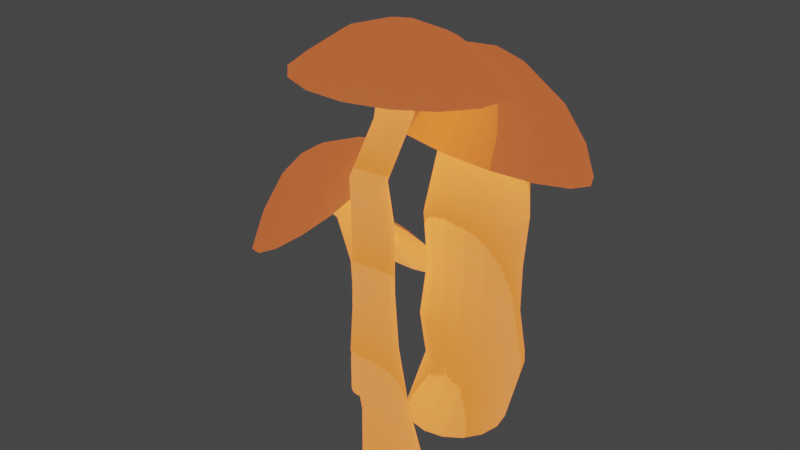 # Source: MushroomCluster.blend  (saved by Blender 3.4.6; exported with 4.5.12 LTS)
import bpy
from mathutils import Matrix  # noqa: F401  (used for matrix-valued properties, if any)

bpy.ops.wm.read_factory_settings(use_empty=True)
scene = bpy.context.scene
scene.name = 'Scene'

# ---- collections
col_collection = bpy.data.collections.new('Collection'); scene.collection.children.link(col_collection)

# ---- images (referenced by path relative to the original .blend; pixels are not part of the script)
import os
ASSET_DIR = os.environ.get("B2B_ASSET_DIR", "")  # directory of the original .blend (textures are referenced by path, not embedded)
HERE = os.path.dirname(os.path.abspath(__file__))  # packed textures are extracted next to this script under _unpacked/

def load_image(name, relpath, width, height, colorspace="sRGB"):
    """Load a texture the original file referenced (path relative to the .blend, or extracted next to this script)."""
    p = next((c for c in (os.path.join(HERE, relpath), os.path.join(ASSET_DIR, relpath)) if relpath and os.path.exists(c)), "")
    if p:
        img = bpy.data.images.load(p, check_existing=True)
        img.name = name
    else:  # same state as the original file: an image datablock whose file is absent (Cycles renders it pink)
        img = bpy.data.images.new(name, width, height)
        img.source = "FILE"
        img.filepath = "//" + (relpath or name)
    img.colorspace_settings.name = colorspace
    return img
img_mushroomclusterstem = load_image('MushroomClusterStem', 'MushroomClusterStem.png', 1024, 1024, 'sRGB')
img_mushroomclustercaps = load_image('MushroomClusterCaps', 'MushroomClusterCaps.png', 1024, 1024, 'sRGB')

# ---- materials (node trees are filled in below, after node groups)
mat_material = bpy.data.materials.new('Material')
mat_material_002 = bpy.data.materials.new('Material.002')

# ---- material node trees
mat_material.use_nodes = True; mat_material.node_tree.nodes.clear()
_N = mat_material.node_tree.nodes; _L = mat_material.node_tree.links
n0 = _N.new('ShaderNodeOutputMaterial'); n0.name = 'Material Output'; n0.location = (458, 313)
n1 = _N.new('ShaderNodeBsdfPrincipled'); n1.name = 'Principled BSDF'; n1.location = (10, 300)
n1.distribution = 'GGX'
n1.subsurface_method = 'RANDOM_WALK_SKIN'
n1.inputs[3].default_value = 1.45
n1.inputs[8].default_value = 1.0
n1.inputs[27].default_value = (1.0, 0.2311, 0.03583, 1.0)
n1.inputs[28].default_value = 1.0
n2 = _N.new('ShaderNodeTexWave'); n2.name = 'Wave Texture'; n2.location = (-307, 258)
n2.wave_type = 'RINGS'
n2.wave_profile = 'SAW'
n2.inputs[1].default_value = -1.7
n2.inputs[2].default_value = -1.0
n2.inputs[3].default_value = 14.7
n2.inputs[4].default_value = 18.9
n2.inputs[5].default_value = 1.0
n2.inputs[6].default_value = 12.2
n3 = _N.new('ShaderNodeTexImage'); n3.name = 'Image Texture'; n3.location = (-643, 222)
n3.image = img_mushroomclusterstem
n4 = _N.new('ShaderNodeMix'); n4.name = 'Mix'; n4.location = (-160, 180)
n4.data_type = 'RGBA'
n4.inputs[7].default_value = (1.0, 0.8821, 0.5788, 1.0)
_L.new(n1.outputs[0], n0.inputs[0])
_L.new(n2.outputs[0], n4.inputs[6])
_L.new(n2.outputs[1], n4.inputs[0])
_L.new(n2.outputs[1], n1.inputs[10])
_L.new(n4.outputs[2], n1.inputs[0])
n0.is_active_output = True
mat_material_002.use_nodes = True; mat_material_002.node_tree.nodes.clear()
_N = mat_material_002.node_tree.nodes; _L = mat_material_002.node_tree.links
n0 = _N.new('ShaderNodeOutputMaterial'); n0.name = 'Material Output'; n0.location = (300, 300)
n1 = _N.new('ShaderNodeTexMagic'); n1.name = 'Magic Texture'; n1.location = (-243, 176)
n1.turbulence_depth = 6
n1.inputs[1].default_value = 1.4
n1.inputs[2].default_value = 2.6
n2 = _N.new('ShaderNodeBsdfPrincipled'); n2.name = 'Principled BSDF'; n2.location = (10, 300)
n2.distribution = 'GGX'
n2.subsurface_method = 'RANDOM_WALK_SKIN'
n2.inputs[1].default_value = 0.2689
n2.inputs[2].default_value = 0.5438
n2.inputs[3].default_value = 0.0
n2.inputs[8].default_value = 1.0
n2.inputs[11].default_value = 2.015
n2.inputs[13].default_value = 0.4577
n2.inputs[27].default_value = (0.7789, 0.1201, 0.0, 1.0)
n2.inputs[28].default_value = 0.6
n3 = _N.new('ShaderNodeHueSaturation'); n3.name = 'Hue Saturation Value'; n3.location = (-234, -10)
n3.inputs[0].default_value = 1.0
n3.inputs[3].default_value = 0.2296
n3.inputs[4].default_value = (0.4227, 0.03535, 0.0, 1.0)
n4 = _N.new('ShaderNodeTexImage'); n4.name = 'Image Texture'; n4.location = (-635, 163)
n4.image = img_mushroomclustercaps
n5 = _N.new('ShaderNodeMix'); n5.name = 'Mix'; n5.location = (-160, 180)
n5.data_type = 'RGBA'
n5.inputs[6].default_value = (0.4, 0.01145, 0.07929, 1.0)
_L.new(n2.outputs[0], n0.inputs[0])
_L.new(n1.outputs[1], n2.inputs[9])
_L.new(n3.outputs[0], n5.inputs[7])
_L.new(n1.outputs[0], n5.inputs[0])
_L.new(n1.outputs[0], n2.inputs[10])
_L.new(n5.outputs[2], n2.inputs[0])
n0.is_active_output = True

# ---- world
world_world = bpy.data.worlds.new('World'); scene.world = world_world
world_world.use_nodes = True; world_world.node_tree.nodes.clear()
_N = world_world.node_tree.nodes; _L = world_world.node_tree.links
n0 = _N.new('ShaderNodeOutputWorld'); n0.name = 'World Output'; n0.location = (300, 300)
n1 = _N.new('ShaderNodeBackground'); n1.name = 'Background'; n1.location = (10, 300)
n1.inputs[0].default_value = (0.05088, 0.05088, 0.05088, 1.0)
_L.new(n1.outputs[0], n0.inputs[0])
n0.is_active_output = True
world_world.color = (0.05088, 0.05088, 0.05088)
world_world.use_sun_shadow = False
world_world.sun_shadow_jitter_overblur = 0.0

# ---- meshes
me_cylinder_003 = bpy.data.meshes.new('Cylinder.003')
me_cylinder_003.from_pydata([(2.545, -1.831, -1.616), (2.319, -2.472, 1.616), (3.071, -1.936, -1.616), (2.702, -2.548, 1.616), (3.516, -2.234, -1.616), (3.026, -2.765, 1.616), (3.814, -2.68, -1.616), (3.243, -3.089, 1.616), (3.919, -3.205, -1.616), (3.319, -3.472, 1.616), (3.814, -3.731, -1.616), (3.243, -3.855, 1.616), (3.516, -4.177, -1.616), (3.026, -4.179, 1.616), (3.071, -4.474, -1.616), (2.702, -4.396, 1.616), (2.545, -4.579, -1.616), (2.319, -4.472, 1.616), (2.019, -4.474, -1.616), (1.937, -4.396, 1.616), (1.573, -4.177, -1.616), (1.612, -4.179, 1.616), (1.276, -3.731, -1.616), (1.395, -3.855, 1.616), (1.171, -3.205, -1.616), (1.319, -3.472, 1.616), (1.276, -2.68, -1.616), (1.395, -3.089, 1.616), (1.573, -2.234, -1.616), (1.612, -2.765, 1.616), (2.019, -1.936, -1.616), (1.937, -2.548, 1.616), (-1.472, 0.5933, -0.8394), (-1.472, 0.5933, 0.8394), (-1.151, 0.5294, -0.8394), (-1.151, 0.5294, 0.8394), (-0.8786, 0.3475, -0.8394), (-0.8786, 0.3475, 0.8394), (-0.6966, 0.07515, -0.8394), (-0.6966, 0.07515, 0.8394), (-0.6327, -0.2461, -0.8394), (-0.6327, -0.2461, 0.8394), (-0.6966, -0.5673, -0.8394), (-0.6966, -0.5673, 0.8394), (-0.8786, -0.8397, -0.8394), (-0.8786, -0.8397, 0.8394), (-1.151, -1.022, -0.8394), (-1.151, -1.022, 0.8394), (-1.472, -1.086, -0.8394), (-1.472, -1.086, 0.8394), (-1.793, -1.022, -0.8394), (-1.793, -1.022, 0.8394), (-2.066, -0.8397, -0.8394), (-2.066, -0.8397, 0.8394), (-2.248, -0.5673, -0.8394), (-2.248, -0.5673, 0.8394), (-2.312, -0.2461, -0.8394), (-2.312, -0.2461, 0.8394), (-2.248, 0.07515, -0.8394), (-2.248, 0.07515, 0.8394), (-2.066, 0.3475, -0.8394), (-2.066, 0.3475, 0.8394), (-1.793, 0.5294, -0.8394), (-1.793, 0.5294, 0.8394), (2.094, 4.33, -1.548), (2.896, 4.586, 1.679), (3.01, 4.148, -1.548), (3.773, 4.412, 1.679), (3.787, 3.629, -1.548), (4.517, 3.915, 1.679), (4.305, 2.853, -1.548), (5.014, 3.171, 1.679), (4.487, 1.937, -1.548), (5.188, 2.294, 1.679), (4.305, 1.021, -1.548), (5.014, 1.417, 1.679), (3.787, 0.245, -1.548), (4.517, 0.6731, 1.679), (3.01, -0.2738, -1.548), (3.773, 0.1762, 1.679), (2.094, -0.4559, -1.548), (2.896, 0.001663, 1.679), (1.179, -0.2738, -1.548), (2.019, 0.1762, 1.679), (0.4023, 0.245, -1.548), (1.275, 0.6731, 1.679), (-0.1165, 1.021, -1.548), (0.778, 1.417, 1.679), (-0.2986, 1.937, -1.548), (0.6035, 2.294, 1.679), (-0.1165, 2.853, -1.548), (0.778, 3.171, 1.679), (0.4023, 3.629, -1.548), (1.275, 3.915, 1.679), (1.179, 4.148, -1.548), (2.019, 4.412, 1.679), (-2.745, 1.674, -0.5083), (-2.745, 1.674, 0.5083), (-2.551, 1.636, -0.5083), (-2.551, 1.636, 0.5083), (-2.386, 1.525, -0.5083), (-2.386, 1.525, 0.5083), (-2.275, 1.36, -0.5083), (-2.275, 1.36, 0.5083), (-2.237, 1.166, -0.5083), (-2.237, 1.166, 0.5083), (-2.275, 0.9714, -0.5083), (-2.275, 0.9714, 0.5083), (-2.386, 0.8065, -0.5083), (-2.386, 0.8065, 0.5083), (-2.551, 0.6963, -0.5083), (-2.551, 0.6963, 0.5083), (-2.745, 0.6576, -0.5083), (-2.745, 0.6576, 0.5083), (-2.94, 0.6963, -0.5083), (-2.94, 0.6963, 0.5083), (-3.105, 0.8065, -0.5083), (-3.105, 0.8065, 0.5083), (-3.215, 0.9714, -0.5083), (-3.215, 0.9714, 0.5083), (-3.253, 1.166, -0.5083), (-3.253, 1.166, 0.5083), (-3.215, 1.36, -0.5083), (-3.215, 1.36, 0.5083), (-3.105, 1.525, -0.5083), (-3.105, 1.525, 0.5083), (-2.94, 1.636, -0.5083), (-2.94, 1.636, 0.5083), (-2.717, 2.211, 2.57), (-2.549, 2.163, 2.573), (-2.412, 2.061, 2.606), (-2.325, 1.921, 2.663), (-2.302, 1.765, 2.737), (-2.347, 1.616, 2.815), (-2.452, 1.497, 2.886), (-2.602, 1.426, 2.94), (-2.774, 1.414, 2.967), (-2.941, 1.463, 2.964), (-3.078, 1.564, 2.932), (-3.165, 1.704, 2.874), (-3.188, 1.86, 2.801), (-3.143, 2.009, 2.722), (-3.038, 2.128, 2.651), (-2.888, 2.199, 2.597), (-3.301, 3.182, 4.393), (-3.16, 3.159, 4.421), (-3.043, 3.094, 4.48), (-2.969, 2.998, 4.559), (-2.947, 2.884, 4.647), (-2.982, 2.77, 4.731), (-3.069, 2.673, 4.797), (-3.194, 2.609, 4.837), (-3.337, 2.586, 4.842), (-3.478, 2.609, 4.814), (-3.595, 2.674, 4.756), (-3.67, 2.77, 4.677), (-3.692, 2.884, 4.588), (-3.656, 2.998, 4.505), (-3.57, 3.095, 4.438), (-3.445, 3.159, 4.399), (-1.31, 0.5933, 3.047), (-0.9891, 0.5294, 3.047), (-0.7167, 0.3475, 3.047), (-0.5348, 0.07515, 3.047), (-0.4709, -0.2461, 3.047), (-0.5348, -0.5673, 3.047), (-0.7167, -0.8397, 3.047), (-0.9891, -1.022, 3.047), (-1.31, -1.086, 3.047), (-1.632, -1.022, 3.047), (-1.904, -0.8397, 3.047), (-2.086, -0.5673, 3.047), (-2.15, -0.2461, 3.047), (-2.086, 0.07515, 3.047), (-1.904, 0.3475, 3.047), (-1.632, 0.5294, 3.047), (-1.391, 0.7061, 5.045), (-1.07, 0.6422, 5.045), (-0.7977, 0.4602, 5.045), (-0.6157, 0.1879, 5.045), (-0.5518, -0.1333, 5.045), (-0.6157, -0.4546, 5.045), (-0.7977, -0.7269, 5.045), (-1.07, -0.9089, 5.045), (-1.391, -0.9728, 5.045), (-1.712, -0.9089, 5.045), (-1.985, -0.7269, 5.045), (-2.167, -0.4546, 5.045), (-2.231, -0.1333, 5.045), (-2.167, 0.1879, 5.045), (-1.985, 0.4602, 5.045), (-1.712, 0.6422, 5.045), (-1.391, 0.7535, 6.113), (-1.052, 0.686, 6.113), (-0.7641, 0.4937, 6.113), (-0.5719, 0.206, 6.113), (-0.5044, -0.1333, 6.113), (-0.5719, -0.4727, 6.113), (-0.7641, -0.7604, 6.113), (-1.052, -0.9527, 6.113), (-1.391, -1.02, 6.113), (-1.731, -0.9527, 6.113), (-2.018, -0.7604, 6.113), (-2.211, -0.4727, 6.113), (-2.278, -0.1333, 6.113), (-2.211, 0.206, 6.113), (-2.018, 0.4937, 6.113), (-1.731, 0.686, 6.113), (-2.095, 0.1898, 8.958), (-1.859, 0.04646, 9.055), (-1.675, -0.1779, 9.091), (-1.57, -0.4491, 9.059), (-1.56, -0.7258, 8.965), (-1.648, -0.966, 8.822), (-1.818, -1.133, 8.653), (-2.047, -1.201, 8.484), (-2.298, -1.161, 8.339), (-2.533, -1.018, 8.242), (-2.718, -0.7933, 8.206), (-2.823, -0.5221, 8.238), (-2.832, -0.2453, 8.333), (-2.745, -0.005168, 8.475), (-2.574, 0.1619, 8.644), (-2.346, 0.2303, 8.814), (2.792, 4.148, 4.171), (3.66, 3.975, 4.171), (4.397, 3.483, 4.171), (4.889, 2.746, 4.171), (5.061, 1.878, 4.171), (4.889, 1.009, 4.171), (4.397, 0.2728, 4.171), (3.66, -0.2192, 4.171), (2.792, -0.392, 4.171), (1.923, -0.2192, 4.171), (1.187, 0.2728, 4.171), (0.6947, 1.009, 4.171), (0.5219, 1.878, 4.171), (0.6947, 2.746, 4.171), (1.187, 3.483, 4.171), (1.923, 3.975, 4.171), (2.975, 4.002, 6.81), (3.788, 3.84, 6.81), (4.477, 3.38, 6.81), (4.938, 2.691, 6.81), (5.099, 1.878, 6.81), (4.938, 1.065, 6.81), (4.477, 0.3755, 6.81), (3.788, -0.08497, 6.81), (2.975, -0.2467, 6.81), (2.162, -0.08497, 6.81), (1.473, 0.3755, 6.81), (1.012, 1.065, 6.81), (0.8504, 1.878, 6.81), (1.012, 2.691, 6.81), (1.473, 3.38, 6.81), (2.162, 3.84, 6.81), (2.975, 4.181, 9.257), (3.856, 4.006, 9.257), (4.603, 3.506, 9.257), (5.103, 2.759, 9.257), (5.278, 1.878, 9.257), (5.103, 0.9963, 9.257), (4.603, 0.2491, 9.257), (3.856, -0.2502, 9.257), (2.975, -0.4256, 9.257), (2.093, -0.2502, 9.257), (1.346, 0.2491, 9.257), (0.8468, 0.9963, 9.257), (0.6715, 1.878, 9.257), (0.8468, 2.759, 9.257), (1.346, 3.506, 9.257), (2.093, 4.006, 9.257), (3.238, 4.224, 11.16), (3.968, 3.949, 11.13), (4.547, 3.431, 11.21), (4.886, 2.749, 11.38), (4.935, 2.006, 11.61), (4.685, 1.316, 11.88), (4.174, 0.7838, 12.13), (3.481, 0.4903, 12.34), (2.711, 0.4803, 12.47), (1.981, 0.7553, 12.49), (1.402, 1.273, 12.42), (1.063, 1.956, 12.25), (1.015, 2.698, 12.01), (1.265, 3.388, 11.75), (1.775, 3.921, 11.49), (2.468, 4.214, 11.28), (2.161, -2.947, 4.796), (2.544, -3.023, 4.796), (2.868, -3.24, 4.796), (3.085, -3.564, 4.796), (3.161, -3.947, 4.796), (3.085, -4.33, 4.796), (2.868, -4.654, 4.796), (2.544, -4.871, 4.796), (2.161, -4.947, 4.796), (1.779, -4.871, 4.796), (1.454, -4.654, 4.796), (1.237, -4.33, 4.796), (1.161, -3.947, 4.796), (1.237, -3.564, 4.796), (1.454, -3.24, 4.796), (1.779, -3.023, 4.796), (2.161, -3.098, 7.374), (2.486, -3.163, 7.374), (2.762, -3.347, 7.374), (2.946, -3.622, 7.374), (3.01, -3.947, 7.374), (2.946, -4.272, 7.374), (2.762, -4.547, 7.374), (2.486, -4.731, 7.374), (2.161, -4.796, 7.374), (1.837, -4.731, 7.374), (1.561, -4.547, 7.374), (1.377, -4.272, 7.374), (1.313, -3.947, 7.374), (1.377, -3.622, 7.374), (1.561, -3.347, 7.374), (1.837, -3.163, 7.374), (2.161, -3.098, 10.37), (2.486, -3.163, 10.37), (2.762, -3.347, 10.37), (2.946, -3.622, 10.37), (3.01, -3.947, 10.37), (2.946, -4.272, 10.37), (2.762, -4.547, 10.37), (2.486, -4.731, 10.37), (2.161, -4.796, 10.37), (1.837, -4.731, 10.37), (1.561, -4.547, 10.37), (1.377, -4.272, 10.37), (1.313, -3.947, 10.37), (1.377, -3.622, 10.37), (1.561, -3.347, 10.37), (1.837, -3.163, 10.37), (2.499, -3.692, 12.89), (2.751, -3.786, 12.79), (2.941, -3.973, 12.69), (3.041, -4.224, 12.6), (3.035, -4.502, 12.53), (2.925, -4.763, 12.5), (2.726, -4.969, 12.5), (2.47, -5.088, 12.55), (2.196, -5.102, 12.63), (1.944, -5.008, 12.73), (1.754, -4.821, 12.83), (1.654, -4.57, 12.92), (1.66, -4.292, 12.99), (1.77, -4.03, 13.02), (1.969, -3.825, 13.02), (2.225, -3.706, 12.97), (3.611, 6.836, 10.74), (5.374, 6.172, 10.67), (6.772, 4.92, 10.86), (7.591, 3.273, 11.26), (7.708, 1.479, 11.83), (7.104, -0.187, 12.47), (5.871, -1.472, 13.09), (4.198, -2.181, 13.59), (2.338, -2.205, 13.9), (0.5754, -1.541, 13.96), (-0.8221, -0.29, 13.78), (-1.642, 1.358, 13.37), (-1.758, 3.151, 12.8), (-1.154, 4.817, 12.16), (0.0781, 6.103, 11.54), (1.752, 6.811, 11.04), (3.519, 6.657, 12.12), (5.026, 6.089, 12.07), (6.221, 5.02, 12.22), (6.922, 3.611, 12.57), (7.022, 2.077, 13.06), (6.505, 0.6528, 13.61), (5.451, -0.4462, 14.14), (4.021, -1.052, 14.56), (2.431, -1.073, 14.82), (0.9233, -0.505, 14.88), (-0.2716, 0.5647, 14.72), (-0.9723, 1.973, 14.37), (-1.072, 3.507, 13.89), (-0.5557, 4.932, 13.34), (0.4981, 6.03, 12.81), (1.929, 6.636, 12.38), (3.381, 5.679, 13.87), (4.507, 5.255, 13.83), (5.399, 4.456, 13.95), (5.923, 3.404, 14.21), (5.997, 2.258, 14.57), (5.612, 1.194, 14.98), (4.825, 0.3735, 15.37), (3.756, -0.07905, 15.69), (2.568, -0.09448, 15.89), (1.443, 0.3295, 15.93), (0.5501, 1.128, 15.81), (0.0268, 2.181, 15.55), (-0.04772, 3.326, 15.19), (0.3379, 4.39, 14.78), (1.125, 5.211, 14.38), (2.194, 5.663, 14.06), (3.15, 4.039, 15.59), (3.637, 3.856, 15.57), (4.022, 3.511, 15.62), (4.248, 3.056, 15.74), (4.281, 2.562, 15.89), (4.114, 2.102, 16.07), (3.774, 1.747, 16.24), (3.312, 1.552, 16.38), (2.799, 1.545, 16.46), (2.313, 1.728, 16.48), (1.927, 2.073, 16.43), (1.701, 2.528, 16.32), (1.669, 3.023, 16.16), (1.836, 3.483, 15.98), (2.176, 3.837, 15.81), (2.637, 4.033, 15.68), (3.355, -3.279, 15.5), (3.628, -3.36, 15.48), (3.849, -3.538, 15.44), (3.984, -3.786, 15.4), (4.012, -4.068, 15.36), (3.929, -4.339, 15.32), (3.747, -4.558, 15.29), (3.495, -4.692, 15.28), (3.211, -4.722, 15.28), (2.937, -4.641, 15.31), (2.716, -4.463, 15.34), (2.582, -4.214, 15.38), (2.554, -3.933, 15.43), (2.637, -3.662, 15.47), (2.818, -3.443, 15.49), (3.07, -3.308, 15.51), (3.565, -3.181, 18.12), (3.85, -3.202, 18.12), (4.106, -3.33, 18.13), (4.293, -3.545, 18.15), (4.383, -3.815, 18.18), (4.362, -4.099, 18.21), (4.234, -4.352, 18.24), (4.018, -4.538, 18.26), (3.747, -4.627, 18.28), (3.462, -4.606, 18.28), (3.206, -4.478, 18.27), (3.019, -4.262, 18.25), (2.929, -3.992, 18.22), (2.95, -3.709, 18.19), (3.078, -3.455, 18.16), (3.294, -3.27, 18.14), (2.923, -0.02217, 16.6), (4.538, -0.03213, 16.58), (6.027, -0.6556, 16.63), (7.163, -1.798, 16.74), (7.774, -3.285, 16.9), (7.767, -4.89, 17.08), (7.141, -6.369, 17.25), (5.994, -7.497, 17.39), (4.499, -8.102, 17.47), (2.884, -8.092, 17.49), (1.395, -7.469, 17.44), (0.2587, -6.327, 17.33), (-0.3522, -4.84, 17.18), (-0.3445, -3.235, 17.0), (0.2806, -1.755, 16.83), (1.428, -0.6273, 16.69), (3.065, -0.7524, 17.32), (4.388, -0.7605, 17.3), (5.608, -1.271, 17.34), (6.539, -2.207, 17.43), (7.04, -3.425, 17.56), (7.034, -4.74, 17.7), (6.521, -5.952, 17.84), (5.581, -6.876, 17.96), (4.357, -7.372, 18.03), (3.034, -7.364, 18.05), (1.814, -6.853, 18.01), (0.8826, -5.918, 17.91), (0.3822, -4.699, 17.79), (0.3885, -3.384, 17.64), (0.9006, -2.172, 17.5), (1.841, -1.248, 17.39), (3.313, -2.023, 18.39), (4.128, -2.028, 18.38), (4.88, -2.343, 18.4), (5.453, -2.92, 18.46), (5.761, -3.67, 18.54), (5.758, -4.48, 18.63), (5.442, -5.226, 18.71), (4.863, -5.796, 18.78), (4.109, -6.101, 18.83), (3.294, -6.096, 18.84), (2.542, -5.781, 18.81), (1.969, -5.205, 18.76), (1.661, -4.455, 18.68), (1.664, -3.645, 18.59), (1.98, -2.898, 18.5), (2.559, -2.329, 18.43), (3.565, -3.332, 19.01), (3.858, -3.346, 18.98), (4.123, -3.457, 18.99), (4.325, -3.66, 19.01), (4.433, -3.924, 19.04), (4.432, -4.209, 19.07), (4.321, -4.472, 19.1), (4.117, -4.673, 19.13), (3.851, -4.781, 19.14), (3.564, -4.779, 19.15), (3.299, -4.668, 19.14), (3.097, -4.465, 19.12), (2.989, -4.201, 19.09), (2.99, -3.915, 19.06), (3.101, -3.652, 19.03), (3.305, -3.452, 19.0), (-2.426, -0.432, 9.719), (-2.191, -0.5754, 9.816), (-2.006, -0.7997, 9.852), (-1.901, -1.071, 9.82), (-1.892, -1.348, 9.726), (-1.979, -1.588, 9.583), (-2.15, -1.755, 9.414), (-2.378, -1.823, 9.245), (-2.629, -1.783, 9.1), (-2.865, -1.639, 9.003), (-3.049, -1.415, 8.967), (-3.154, -1.144, 8.999), (-3.164, -0.8672, 9.093), (-3.077, -0.627, 9.236), (-2.906, -0.46, 9.405), (-2.678, -0.3915, 9.574), (-2.387, 2.071, 11.0), (-1.157, 1.323, 11.51), (-0.195, 0.152, 11.7), (0.3529, -1.264, 11.53), (0.4031, -2.708, 11.04), (-0.05207, -3.962, 10.29), (-0.9434, -4.833, 9.413), (-2.135, -5.191, 8.528), (-3.446, -4.979, 7.774), (-4.676, -4.231, 7.265), (-5.638, -3.06, 7.08), (-6.186, -1.645, 7.246), (-6.236, -0.2001, 7.739), (-5.781, 1.053, 8.482), (-4.89, 1.925, 9.364), (-3.698, 2.283, 10.25), (-3.07, 1.131, 11.27), (-2.168, 0.5827, 11.65), (-1.462, -0.2762, 11.78), (-1.06, -1.314, 11.66), (-1.023, -2.374, 11.3), (-1.357, -3.293, 10.75), (-2.011, -3.933, 10.11), (-2.885, -4.195, 9.459), (-3.846, -4.039, 8.906), (-4.748, -3.491, 8.533), (-5.454, -2.632, 8.397), (-5.856, -1.594, 8.519), (-5.893, -0.5344, 8.88), (-5.559, 0.385, 9.425), (-4.905, 1.024, 10.07), (-4.031, 1.287, 10.72), (-3.863, -0.3247, 11.26), (-3.469, -0.5644, 11.42), (-3.161, -0.9395, 11.48), (-2.985, -1.393, 11.43), (-2.969, -1.856, 11.27), (-3.115, -2.257, 11.03), (-3.4, -2.537, 10.75), (-3.782, -2.651, 10.46), (-4.202, -2.583, 10.22), (-4.596, -2.344, 10.06), (-4.905, -1.969, 10.0), (-5.08, -1.515, 10.05), (-5.096, -1.052, 10.21), (-4.95, -0.6507, 10.45), (-4.665, -0.3714, 10.73), (-4.283, -0.2569, 11.02), (-3.315, 3.733, 4.913), (-3.172, 3.719, 4.941), (-3.052, 3.674, 5.01), (-2.973, 3.603, 5.109), (-2.946, 3.517, 5.224), (-2.977, 3.43, 5.336), (-3.059, 3.354, 5.43), (-3.181, 3.301, 5.489), (-3.324, 3.28, 5.507), (-3.466, 3.293, 5.479), (-3.586, 3.339, 5.41), (-3.666, 3.41, 5.31), (-3.692, 3.495, 5.196), (-3.662, 3.583, 5.083), (-3.58, 3.659, 4.99), (-3.458, 3.711, 4.93), (-3.123, 5.06, 2.768), (-2.03, 4.959, 2.983), (-1.108, 4.61, 3.513), (-0.4992, 4.064, 4.276), (-0.2949, 3.405, 5.157), (-0.5268, 2.734, 6.022), (-1.159, 2.152, 6.738), (-2.097, 1.748, 7.197), (-3.195, 1.584, 7.329), (-4.289, 1.685, 7.114), (-5.21, 2.034, 6.584), (-5.819, 2.58, 5.821), (-6.024, 3.239, 4.94), (-5.792, 3.91, 4.075), (-5.159, 4.492, 3.359), (-4.222, 4.896, 2.9), (-3.231, 4.492, 4.337), (-2.677, 4.441, 4.446), (-2.21, 4.264, 4.714), (-1.901, 3.987, 5.102), (-1.797, 3.653, 5.548), (-1.915, 3.313, 5.987), (-2.236, 3.018, 6.35), (-2.711, 2.813, 6.583), (-3.268, 2.73, 6.65), (-3.822, 2.781, 6.54), (-4.29, 2.958, 6.272), (-4.599, 3.235, 5.885), (-4.702, 3.569, 5.438), (-4.585, 3.909, 5.0), (-4.264, 4.204, 4.637), (-3.789, 4.409, 4.404), (-3.263, 4.017, 5.257), (-3.054, 3.998, 5.298), (-2.879, 3.931, 5.399), (-2.762, 3.827, 5.545), (-2.724, 3.701, 5.713), (-2.768, 3.573, 5.878), (-2.888, 3.462, 6.014), (-3.067, 3.386, 6.102), (-3.276, 3.354, 6.127), (-3.485, 3.373, 6.086), (-3.66, 3.44, 5.985), (-3.777, 3.544, 5.839), (-3.815, 3.67, 5.671), (-3.771, 3.798, 5.507), (-3.651, 3.909, 5.37), (-3.472, 3.986, 5.283), (-4.14, -1.454, 11.04), (-3.269, 3.716, 5.789), (2.975, 2.868, 16.32), (3.711, -4.062, 19.2)], [], [(0, 1, 3, 2), (2, 3, 5, 4), (4, 5, 7, 6), (6, 7, 9, 8), (8, 9, 11, 10), (10, 11, 13, 12), (12, 13, 15, 14), (14, 15, 17, 16), (16, 17, 19, 18), (18, 19, 21, 20), (20, 21, 23, 22), (22, 23, 25, 24), (24, 25, 27, 26), (26, 27, 29, 28), (28, 29, 31, 30), (30, 31, 1, 0), (32, 33, 35, 34), (34, 35, 37, 36), (36, 37, 39, 38), (38, 39, 41, 40), (40, 41, 43, 42), (42, 43, 45, 44), (44, 45, 47, 46), (46, 47, 49, 48), (48, 49, 51, 50), (50, 51, 53, 52), (52, 53, 55, 54), (54, 55, 57, 56), (56, 57, 59, 58), (58, 59, 61, 60), (60, 61, 63, 62), (62, 63, 33, 32), (64, 65, 67, 66), (66, 67, 69, 68), (68, 69, 71, 70), (70, 71, 73, 72), (72, 73, 75, 74), (74, 75, 77, 76), (76, 77, 79, 78), (78, 79, 81, 80), (80, 81, 83, 82), (82, 83, 85, 84), (84, 85, 87, 86), (86, 87, 89, 88), (88, 89, 91, 90), (90, 91, 93, 92), (92, 93, 95, 94), (94, 95, 65, 64), (96, 97, 99, 98), (98, 99, 101, 100), (100, 101, 103, 102), (102, 103, 105, 104), (104, 105, 107, 106), (106, 107, 109, 108), (108, 109, 111, 110), (110, 111, 113, 112), (112, 113, 115, 114), (114, 115, 117, 116), (116, 117, 119, 118), (118, 119, 121, 120), (120, 121, 123, 122), (122, 123, 125, 124), (124, 125, 127, 126), (126, 127, 97, 96), (99, 97, 128, 129), (109, 107, 133, 134), (119, 117, 138, 139), (97, 127, 143, 128), (105, 103, 131, 132), (115, 113, 136, 137), (125, 123, 141, 142), (101, 99, 129, 130), (111, 109, 134, 135), (121, 119, 139, 140), (107, 105, 132, 133), (117, 115, 137, 138), (127, 125, 142, 143), (103, 101, 130, 131), (113, 111, 135, 136), (123, 121, 140, 141), (142, 141, 157, 158), (135, 134, 150, 151), (143, 142, 158, 159), (136, 135, 151, 152), (129, 128, 144, 145), (128, 143, 159, 144), (137, 136, 152, 153), (130, 129, 145, 146), (138, 137, 153, 154), (131, 130, 146, 147), (139, 138, 154, 155), (132, 131, 147, 148), (140, 139, 155, 156), (133, 132, 148, 149), (141, 140, 156, 157), (134, 133, 149, 150), (35, 33, 160, 161), (45, 43, 165, 166), (55, 53, 170, 171), (33, 63, 175, 160), (41, 39, 163, 164), (51, 49, 168, 169), (61, 59, 173, 174), (37, 35, 161, 162), (47, 45, 166, 167), (57, 55, 171, 172), (43, 41, 164, 165), (53, 51, 169, 170), (63, 61, 174, 175), (39, 37, 162, 163), (49, 47, 167, 168), (59, 57, 172, 173), (169, 168, 184, 185), (162, 161, 177, 178), (170, 169, 185, 186), (163, 162, 178, 179), (171, 170, 186, 187), (164, 163, 179, 180), (172, 171, 187, 188), (165, 164, 180, 181), (173, 172, 188, 189), (166, 165, 181, 182), (174, 173, 189, 190), (167, 166, 182, 183), (175, 174, 190, 191), (168, 167, 183, 184), (161, 160, 176, 177), (160, 175, 191, 176), (185, 184, 200, 201), (178, 177, 193, 194), (186, 185, 201, 202), (179, 178, 194, 195), (187, 186, 202, 203), (180, 179, 195, 196), (188, 187, 203, 204), (181, 180, 196, 197), (189, 188, 204, 205), (182, 181, 197, 198), (190, 189, 205, 206), (183, 182, 198, 199), (191, 190, 206, 207), (184, 183, 199, 200), (177, 176, 192, 193), (176, 191, 207, 192), (206, 205, 221, 222), (199, 198, 214, 215), (207, 206, 222, 223), (200, 199, 215, 216), (193, 192, 208, 209), (192, 207, 223, 208), (201, 200, 216, 217), (194, 193, 209, 210), (202, 201, 217, 218), (195, 194, 210, 211), (203, 202, 218, 219), (196, 195, 211, 212), (204, 203, 219, 220), (197, 196, 212, 213), (205, 204, 220, 221), (198, 197, 213, 214), (71, 69, 226, 227), (81, 79, 231, 232), (91, 89, 236, 237), (67, 65, 224, 225), (77, 75, 229, 230), (87, 85, 234, 235), (65, 95, 239, 224), (73, 71, 227, 228), (83, 81, 232, 233), (93, 91, 237, 238), (69, 67, 225, 226), (79, 77, 230, 231), (89, 87, 235, 236), (75, 73, 228, 229), (85, 83, 233, 234), (95, 93, 238, 239), (226, 225, 241, 242), (234, 233, 249, 250), (227, 226, 242, 243), (235, 234, 250, 251), (228, 227, 243, 244), (236, 235, 251, 252), (229, 228, 244, 245), (237, 236, 252, 253), (230, 229, 245, 246), (238, 237, 253, 254), (231, 230, 246, 247), (239, 238, 254, 255), (232, 231, 247, 248), (225, 224, 240, 241), (224, 239, 255, 240), (233, 232, 248, 249), (247, 246, 262, 263), (255, 254, 270, 271), (248, 247, 263, 264), (241, 240, 256, 257), (240, 255, 271, 256), (249, 248, 264, 265), (242, 241, 257, 258), (250, 249, 265, 266), (243, 242, 258, 259), (251, 250, 266, 267), (244, 243, 259, 260), (252, 251, 267, 268), (245, 244, 260, 261), (253, 252, 268, 269), (246, 245, 261, 262), (254, 253, 269, 270), (268, 267, 283, 284), (261, 260, 276, 277), (269, 268, 284, 285), (262, 261, 277, 278), (270, 269, 285, 286), (263, 262, 278, 279), (271, 270, 286, 287), (264, 263, 279, 280), (257, 256, 272, 273), (256, 271, 287, 272), (265, 264, 280, 281), (258, 257, 273, 274), (266, 265, 281, 282), (259, 258, 274, 275), (267, 266, 282, 283), (260, 259, 275, 276), (7, 5, 290, 291), (17, 15, 295, 296), (27, 25, 300, 301), (3, 1, 288, 289), (13, 11, 293, 294), (23, 21, 298, 299), (1, 31, 303, 288), (9, 7, 291, 292), (19, 17, 296, 297), (29, 27, 301, 302), (5, 3, 289, 290), (15, 13, 294, 295), (25, 23, 299, 300), (11, 9, 292, 293), (21, 19, 297, 298), (31, 29, 302, 303), (302, 301, 317, 318), (295, 294, 310, 311), (303, 302, 318, 319), (296, 295, 311, 312), (289, 288, 304, 305), (288, 303, 319, 304), (297, 296, 312, 313), (290, 289, 305, 306), (298, 297, 313, 314), (291, 290, 306, 307), (299, 298, 314, 315), (292, 291, 307, 308), (300, 299, 315, 316), (293, 292, 308, 309), (301, 300, 316, 317), (294, 293, 309, 310), (316, 315, 331, 332), (309, 308, 324, 325), (317, 316, 332, 333), (310, 309, 325, 326), (318, 317, 333, 334), (311, 310, 326, 327), (319, 318, 334, 335), (312, 311, 327, 328), (305, 304, 320, 321), (304, 319, 335, 320), (313, 312, 328, 329), (306, 305, 321, 322), (314, 313, 329, 330), (307, 306, 322, 323), (315, 314, 330, 331), (308, 307, 323, 324), (322, 321, 337, 338), (330, 329, 345, 346), (323, 322, 338, 339), (331, 330, 346, 347), (324, 323, 339, 340), (332, 331, 347, 348), (325, 324, 340, 341), (333, 332, 348, 349), (326, 325, 341, 342), (334, 333, 349, 350), (327, 326, 342, 343), (335, 334, 350, 351), (328, 327, 343, 344), (321, 320, 336, 337), (320, 335, 351, 336), (329, 328, 344, 345), (281, 280, 360, 361), (274, 273, 353, 354), (282, 281, 361, 362), (275, 274, 354, 355), (283, 282, 362, 363), (276, 275, 355, 356), (284, 283, 363, 364), (277, 276, 356, 357), (285, 284, 364, 365), (278, 277, 357, 358), (286, 285, 365, 366), (279, 278, 358, 359), (287, 286, 366, 367), (280, 279, 359, 360), (273, 272, 352, 353), (272, 287, 367, 352), (364, 363, 379, 380), (357, 356, 372, 373), (365, 364, 380, 381), (358, 357, 373, 374), (366, 365, 381, 382), (359, 358, 374, 375), (367, 366, 382, 383), (360, 359, 375, 376), (353, 352, 368, 369), (352, 367, 383, 368), (361, 360, 376, 377), (354, 353, 369, 370), (362, 361, 377, 378), (355, 354, 370, 371), (363, 362, 378, 379), (356, 355, 371, 372), (370, 369, 385, 386), (378, 377, 393, 394), (371, 370, 386, 387), (379, 378, 394, 395), (372, 371, 387, 388), (380, 379, 395, 396), (373, 372, 388, 389), (381, 380, 396, 397), (374, 373, 389, 390), (382, 381, 397, 398), (375, 374, 390, 391), (383, 382, 398, 399), (376, 375, 391, 392), (369, 368, 384, 385), (368, 383, 399, 384), (377, 376, 392, 393), (391, 390, 406, 407), (399, 398, 414, 415), (392, 391, 407, 408), (385, 384, 400, 401), (384, 399, 415, 400), (393, 392, 408, 409), (386, 385, 401, 402), (394, 393, 409, 410), (387, 386, 402, 403), (395, 394, 410, 411), (388, 387, 403, 404), (396, 395, 411, 412), (389, 388, 404, 405), (397, 396, 412, 413), (390, 389, 405, 406), (398, 397, 413, 414), (400, 415, 642), (343, 342, 422, 423), (351, 350, 430, 431), (344, 343, 423, 424), (337, 336, 416, 417), (336, 351, 431, 416), (345, 344, 424, 425), (338, 337, 417, 418), (346, 345, 425, 426), (339, 338, 418, 419), (347, 346, 426, 427), (340, 339, 419, 420), (348, 347, 427, 428), (341, 340, 420, 421), (349, 348, 428, 429), (342, 341, 421, 422), (350, 349, 429, 430), (426, 425, 441, 442), (419, 418, 434, 435), (427, 426, 442, 443), (420, 419, 435, 436), (428, 427, 443, 444), (421, 420, 436, 437), (429, 428, 444, 445), (422, 421, 437, 438), (430, 429, 445, 446), (423, 422, 438, 439), (431, 430, 446, 447), (424, 423, 439, 440), (417, 416, 432, 433), (416, 431, 447, 432), (425, 424, 440, 441), (418, 417, 433, 434), (442, 441, 457, 458), (435, 434, 450, 451), (443, 442, 458, 459), (436, 435, 451, 452), (444, 443, 459, 460), (437, 436, 452, 453), (445, 444, 460, 461), (438, 437, 453, 454), (446, 445, 461, 462), (439, 438, 454, 455), (447, 446, 462, 463), (440, 439, 455, 456), (433, 432, 448, 449), (432, 447, 463, 448), (441, 440, 456, 457), (434, 433, 449, 450), (463, 462, 478, 479), (456, 455, 471, 472), (449, 448, 464, 465), (448, 463, 479, 464), (457, 456, 472, 473), (450, 449, 465, 466), (458, 457, 473, 474), (451, 450, 466, 467), (459, 458, 474, 475), (452, 451, 467, 468), (460, 459, 475, 476), (453, 452, 468, 469), (461, 460, 476, 477), (454, 453, 469, 470), (462, 461, 477, 478), (455, 454, 470, 471), (469, 468, 484, 485), (477, 476, 492, 493), (470, 469, 485, 486), (478, 477, 493, 494), (471, 470, 486, 487), (479, 478, 494, 495), (472, 471, 487, 488), (465, 464, 480, 481), (464, 479, 495, 480), (473, 472, 488, 489), (466, 465, 481, 482), (474, 473, 489, 490), (467, 466, 482, 483), (475, 474, 490, 491), (468, 467, 483, 484), (476, 475, 491, 492), (490, 489, 505, 506), (483, 482, 498, 499), (491, 490, 506, 507), (484, 483, 499, 500), (492, 491, 507, 508), (485, 484, 500, 501), (493, 492, 508, 509), (486, 485, 501, 502), (494, 493, 509, 510), (487, 486, 502, 503), (495, 494, 510, 511), (488, 487, 503, 504), (481, 480, 496, 497), (480, 495, 511, 496), (489, 488, 504, 505), (482, 481, 497, 498), (496, 511, 643), (222, 221, 525, 526), (215, 214, 518, 519), (223, 222, 526, 527), (216, 215, 519, 520), (209, 208, 512, 513), (208, 223, 527, 512), (217, 216, 520, 521), (210, 209, 513, 514), (218, 217, 521, 522), (211, 210, 514, 515), (219, 218, 522, 523), (212, 211, 515, 516), (220, 219, 523, 524), (213, 212, 516, 517), (221, 220, 524, 525), (214, 213, 517, 518), (517, 516, 532, 533), (525, 524, 540, 541), (518, 517, 533, 534), (526, 525, 541, 542), (519, 518, 534, 535), (527, 526, 542, 543), (520, 519, 535, 536), (513, 512, 528, 529), (512, 527, 543, 528), (521, 520, 536, 537), (514, 513, 529, 530), (522, 521, 537, 538), (515, 514, 530, 531), (523, 522, 538, 539), (516, 515, 531, 532), (524, 523, 539, 540), (538, 537, 553, 554), (531, 530, 546, 547), (539, 538, 554, 555), (532, 531, 547, 548), (540, 539, 555, 556), (533, 532, 548, 549), (541, 540, 556, 557), (534, 533, 549, 550), (542, 541, 557, 558), (535, 534, 550, 551), (543, 542, 558, 559), (536, 535, 551, 552), (529, 528, 544, 545), (528, 543, 559, 544), (537, 536, 552, 553), (530, 529, 545, 546), (559, 558, 574, 575), (552, 551, 567, 568), (545, 544, 560, 561), (544, 559, 575, 560), (553, 552, 568, 569), (546, 545, 561, 562), (554, 553, 569, 570), (547, 546, 562, 563), (555, 554, 570, 571), (548, 547, 563, 564), (556, 555, 571, 572), (549, 548, 564, 565), (557, 556, 572, 573), (550, 549, 565, 566), (558, 557, 573, 574), (551, 550, 566, 567), (560, 575, 640), (145, 144, 576, 577), (144, 159, 591, 576), (153, 152, 584, 585), (146, 145, 577, 578), (154, 153, 585, 586), (147, 146, 578, 579), (155, 154, 586, 587), (148, 147, 579, 580), (156, 155, 587, 588), (149, 148, 580, 581), (157, 156, 588, 589), (150, 149, 581, 582), (158, 157, 589, 590), (151, 150, 582, 583), (159, 158, 590, 591), (152, 151, 583, 584), (579, 578, 594, 595), (587, 586, 602, 603), (580, 579, 595, 596), (588, 587, 603, 604), (581, 580, 596, 597), (589, 588, 604, 605), (582, 581, 597, 598), (590, 589, 605, 606), (583, 582, 598, 599), (591, 590, 606, 607), (584, 583, 599, 600), (577, 576, 592, 593), (576, 591, 607, 592), (585, 584, 600, 601), (578, 577, 593, 594), (586, 585, 601, 602), (600, 599, 615, 616), (593, 592, 608, 609), (592, 607, 623, 608), (601, 600, 616, 617), (594, 593, 609, 610), (602, 601, 617, 618), (595, 594, 610, 611), (603, 602, 618, 619), (596, 595, 611, 612), (604, 603, 619, 620), (597, 596, 612, 613), (605, 604, 620, 621), (598, 597, 613, 614), (606, 605, 621, 622), (599, 598, 614, 615), (607, 606, 622, 623), (614, 613, 629, 630), (622, 621, 637, 638), (615, 614, 630, 631), (623, 622, 638, 639), (616, 615, 631, 632), (609, 608, 624, 625), (608, 623, 639, 624), (617, 616, 632, 633), (610, 609, 625, 626), (618, 617, 633, 634), (611, 610, 626, 627), (619, 618, 634, 635), (612, 611, 627, 628), (620, 619, 635, 636), (613, 612, 628, 629), (621, 620, 636, 637), (624, 639, 641), (563, 640, 564), (564, 640, 565), (640, 572, 571), (640, 573, 572), (565, 640, 566), (566, 640, 567), (640, 574, 573), (567, 640, 568), (640, 575, 574), (568, 640, 569), (640, 561, 560), (569, 640, 570), (561, 640, 562), (570, 640, 571), (562, 640, 563), (631, 641, 632), (632, 641, 633), (641, 626, 625), (625, 624, 641), (633, 641, 634), (626, 641, 627), (634, 641, 635), (635, 641, 636), (627, 641, 628), (636, 641, 637), (628, 641, 629), (637, 641, 638), (629, 641, 630), (638, 641, 639), (630, 641, 631), (401, 642, 402), (402, 642, 403), (642, 410, 409), (403, 642, 404), (642, 411, 410), (404, 642, 405), (642, 412, 411), (405, 642, 406), (642, 413, 412), (406, 642, 407), (642, 414, 413), (407, 642, 408), (642, 415, 414), (408, 642, 409), (642, 401, 400), (501, 643, 502), (502, 643, 503), (643, 510, 509), (643, 511, 510), (503, 643, 504), (643, 497, 496), (504, 643, 505), (505, 643, 506), (497, 643, 498), (506, 643, 507), (498, 643, 499), (499, 643, 500), (507, 643, 508), (500, 643, 501), (508, 643, 509)])
me_cylinder_003.polygons.foreach_set('material_index', [0, 0, 0, 0, 0, 0, 0, 0, 0, 0, 0, 0, 0, 0, 0, 0, 0, 0, 0, 0, 0, 0, 0, 0, 0, 0, 0, 0, 0, 0, 0, 0, 0, 0, 0, 0, 0, 0, 0, 0, 0, 0, 0, 0, 0, 0, 0, 0, 0, 0, 0, 0, 0, 0, 0, 0, 0, 0, 0, 0, 0, 0, 0, 0, 0, 0, 0, 0, 0, 0, 0, 0, 0, 0, 0, 0, 0, 0, 0, 0, 0, 0, 0, 0, 0, 0, 0, 0, 0, 0, 0, 0, 0, 0, 0, 0, 0, 0, 0, 0, 0, 0, 0, 0, 0, 0, 0, 0, 0, 0, 0, 0, 0, 0, 0, 0, 0, 0, 0, 0, 0, 0, 0, 0, 0, 0, 0, 0, 0, 0, 0, 0, 0, 0, 0, 0, 0, 0, 0, 0, 0, 0, 0, 0, 0, 0, 0, 0, 0, 0, 0, 0, 0, 0, 0, 0, 0, 0, 0, 0, 0, 0, 0, 0, 0, 0, 0, 0, 0, 0, 0, 0, 0, 0, 0, 0, 0, 0, 0, 0, 0, 0, 0, 0, 0, 0, 0, 0, 0, 0, 0, 0, 0, 0, 0, 0, 0, 0, 0, 0, 0, 0, 0, 0, 0, 0, 0, 0, 0, 0, 0, 0, 0, 0, 0, 0, 0, 0, 0, 0, 0, 0, 0, 0, 0, 0, 0, 0, 0, 0, 0, 0, 0, 0, 0, 0, 0, 0, 0, 0, 0, 0, 0, 0, 0, 0, 0, 0, 0, 0, 0, 0, 0, 0, 0, 0, 0, 0, 0, 0, 0, 0, 0, 0, 0, 0, 0, 0, 0, 0, 0, 0, 0, 0, 0, 0, 0, 0, 0, 0, 0, 0, 0, 0, 0, 0, 0, 0, 0, 0, 0, 0, 0, 0, 0, 0, 0, 0, 0, 0, 0, 0, 0, 0, 1, 1, 1, 1, 1, 1, 1, 1, 1, 1, 1, 1, 1, 1, 1, 1, 1, 1, 1, 1, 1, 1, 1, 1, 1, 1, 1, 1, 1, 1, 1, 1, 1, 1, 1, 1, 1, 1, 1, 1, 1, 1, 1, 1, 1, 1, 1, 1, 1, 0, 0, 0, 0, 0, 0, 0, 0, 0, 0, 0, 0, 0, 0, 0, 0, 0, 0, 0, 0, 0, 0, 0, 0, 0, 0, 0, 0, 0, 0, 0, 0, 0, 0, 0, 0, 0, 0, 0, 0, 0, 0, 0, 0, 0, 0, 0, 0, 1, 1, 1, 1, 1, 1, 1, 1, 1, 1, 1, 1, 1, 1, 1, 1, 1, 1, 1, 1, 1, 1, 1, 1, 1, 1, 1, 1, 1, 1, 1, 1, 1, 1, 1, 1, 1, 1, 1, 1, 1, 1, 1, 1, 1, 1, 1, 1, 1, 0, 0, 0, 0, 0, 0, 0, 0, 0, 0, 0, 0, 0, 0, 0, 0, 0, 0, 0, 0, 0, 0, 0, 0, 0, 0, 0, 0, 0, 0, 0, 0, 1, 1, 1, 1, 1, 1, 1, 1, 1, 1, 1, 1, 1, 1, 1, 1, 1, 1, 1, 1, 1, 1, 1, 1, 1, 1, 1, 1, 1, 1, 1, 1, 1, 0, 0, 0, 0, 0, 0, 0, 0, 0, 0, 0, 0, 0, 0, 0, 0, 0, 0, 0, 0, 0, 0, 0, 0, 0, 0, 0, 0, 0, 0, 0, 0, 1, 1, 1, 1, 1, 1, 1, 1, 1, 1, 1, 1, 1, 1, 1, 1, 1, 1, 1, 1, 1, 1, 1, 1, 1, 1, 1, 1, 1, 1, 1, 1, 1, 1, 1, 1, 1, 1, 1, 1, 1, 1, 1, 1, 1, 1, 1, 1, 1, 1, 1, 1, 1, 1, 1, 1, 1, 1, 1, 1, 1, 1, 1, 1, 1, 1, 1, 1, 1, 1, 1, 1, 1, 1, 1, 1, 1, 1, 1, 1, 1, 1, 1, 1, 1, 1, 1, 1, 1, 1, 1, 1, 1])
_uv = me_cylinder_003.uv_layers.new(name='UVMap')
_uv.uv.foreach_set('vector', [0.5679, 0.5388, 0.5468, 0.4497, 0.5576, 0.4478, 0.5821, 0.5359, 0.5821, 0.5359, 0.5576, 0.4478, 0.5682, 0.4453, 0.5961, 0.5318, 0.5961, 0.5318, 0.5682, 0.4453, 0.5784, 0.442, 0.6096, 0.5267, 0.6096, 0.5267, 0.5784, 0.442, 0.5883, 0.4382, 0.6227, 0.5205, 0.394, 0.54, 0.4131, 0.4537, 0.4236, 0.4534, 0.4083, 0.5415, 0.4083, 0.5415, 0.4236, 0.4534, 0.4344, 0.4528, 0.4226, 0.5421, 0.4226, 0.5421, 0.4344, 0.4528, 0.4455, 0.452, 0.4369, 0.5423, 0.4369, 0.5423, 0.4455, 0.452, 0.4567, 0.4513, 0.4514, 0.5422, 0.4514, 0.5422, 0.4567, 0.4513, 0.468, 0.451, 0.4659, 0.542, 0.4659, 0.542, 0.468, 0.451, 0.4794, 0.4509, 0.4804, 0.542, 0.4804, 0.542, 0.4794, 0.4509, 0.4908, 0.4509, 0.495, 0.5421, 0.495, 0.5421, 0.4908, 0.4509, 0.5022, 0.4511, 0.5096, 0.5423, 0.5096, 0.5423, 0.5022, 0.4511, 0.5135, 0.4513, 0.5243, 0.5422, 0.5243, 0.5422, 0.5135, 0.4513, 0.5247, 0.4513, 0.5389, 0.5417, 0.5389, 0.5417, 0.5247, 0.4513, 0.5358, 0.4508, 0.5534, 0.5407, 0.5534, 0.5407, 0.5358, 0.4508, 0.5468, 0.4497, 0.5679, 0.5388, 0.04917, 0.9989, 0.0503, 0.9488, 0.05995, 0.9488, 0.05901, 0.9992, 0.05901, 0.9992, 0.05995, 0.9488, 0.06965, 0.9489, 0.06887, 0.9994, 0.06887, 0.9994, 0.06965, 0.9489, 0.0794, 0.949, 0.07876, 0.9997, 0.07876, 0.9997, 0.0794, 0.949, 0.08917, 0.9491, 0.08865, 0.9997, 0.08865, 0.9997, 0.08917, 0.9491, 0.09895, 0.9493, 0.09849, 0.9997, 0.09849, 0.9997, 0.09895, 0.9493, 0.1087, 0.9495, 0.1083, 0.9997, 0.1083, 0.9997, 0.1087, 0.9495, 0.1184, 0.9497, 0.118, 0.9997, 0.118, 0.9997, 0.1184, 0.9497, 0.1281, 0.9499, 0.1278, 0.9997, 0.1278, 0.9997, 0.1281, 0.9499, 0.1377, 0.95, 0.1375, 0.9997, 0.1375, 0.9997, 0.1377, 0.95, 0.1473, 0.95, 0.1472, 0.9997, 0.1472, 0.9997, 0.1473, 0.95, 0.1569, 0.9499, 0.1569, 0.9997, 0.0002849, 0.997, 0.002492, 0.9472, 0.01208, 0.9478, 0.009998, 0.9974, 0.009998, 0.9974, 0.01208, 0.9478, 0.02163, 0.9483, 0.01976, 0.9978, 0.01976, 0.9978, 0.02163, 0.9483, 0.03116, 0.9485, 0.02954, 0.9982, 0.02954, 0.9982, 0.03116, 0.9485, 0.04071, 0.9487, 0.03935, 0.9986, 0.03935, 0.9986, 0.04071, 0.9487, 0.0503, 0.9488, 0.04917, 0.9989, 0.3813, 0.1487, 0.2959, 0.1409, 0.294, 0.1193, 0.3777, 0.1239, 0.3777, 0.1239, 0.294, 0.1193, 0.292, 0.09818, 0.375, 0.09904, 0.375, 0.09904, 0.292, 0.09818, 0.2904, 0.07716, 0.3736, 0.07415, 0.3736, 0.07415, 0.2904, 0.07716, 0.2897, 0.05571, 0.3735, 0.04934, 0.3735, 0.04934, 0.2897, 0.05571, 0.2897, 0.03354, 0.375, 0.02468, 0.375, 0.02468, 0.2897, 0.03354, 0.2906, 0.01043, 0.3778, 0.0002847, 0.3661, 0.3949, 0.2748, 0.3949, 0.2792, 0.3706, 0.3727, 0.3704, 0.3727, 0.3704, 0.2792, 0.3706, 0.2841, 0.3452, 0.3794, 0.3462, 0.3794, 0.3462, 0.2841, 0.3452, 0.289, 0.3189, 0.3854, 0.3219, 0.3854, 0.3219, 0.289, 0.3189, 0.2931, 0.292, 0.3901, 0.2975, 0.3901, 0.2975, 0.2931, 0.292, 0.2963, 0.265, 0.3929, 0.2727, 0.3929, 0.2727, 0.2963, 0.265, 0.2985, 0.2382, 0.3934, 0.2478, 0.3934, 0.2478, 0.2985, 0.2382, 0.2993, 0.2121, 0.392, 0.223, 0.392, 0.223, 0.2993, 0.2121, 0.2989, 0.1872, 0.3892, 0.1982, 0.3892, 0.1982, 0.2989, 0.1872, 0.2976, 0.1635, 0.3854, 0.1735, 0.3854, 0.1735, 0.2976, 0.1635, 0.2959, 0.1409, 0.3813, 0.1487, 0.9075, 0.2437, 0.906, 0.2723, 0.9004, 0.2717, 0.9023, 0.2433, 0.9023, 0.2433, 0.9004, 0.2717, 0.8949, 0.2708, 0.897, 0.2428, 0.897, 0.2428, 0.8949, 0.2708, 0.8895, 0.2697, 0.8917, 0.2422, 0.8917, 0.2422, 0.8895, 0.2697, 0.8843, 0.2688, 0.8864, 0.2418, 0.8864, 0.2418, 0.8843, 0.2688, 0.8792, 0.268, 0.881, 0.2414, 0.881, 0.2414, 0.8792, 0.268, 0.8742, 0.2675, 0.8756, 0.2411, 0.8756, 0.2411, 0.8742, 0.2675, 0.8692, 0.2674, 0.8702, 0.2409, 0.8702, 0.2409, 0.8692, 0.2674, 0.8642, 0.2674, 0.8647, 0.2408, 0.8647, 0.2408, 0.8642, 0.2674, 0.8592, 0.2676, 0.8592, 0.2408, 0.8592, 0.2408, 0.8592, 0.2676, 0.8541, 0.2681, 0.8537, 0.2409, 0.8537, 0.2409, 0.8541, 0.2681, 0.849, 0.2689, 0.8482, 0.241, 0.9339, 0.2443, 0.9339, 0.2716, 0.9285, 0.272, 0.9286, 0.2443, 0.9286, 0.2443, 0.9285, 0.272, 0.9229, 0.2723, 0.9233, 0.2443, 0.9233, 0.2443, 0.9229, 0.2723, 0.9174, 0.2726, 0.918, 0.2442, 0.918, 0.2442, 0.9174, 0.2726, 0.9117, 0.2726, 0.9127, 0.244, 0.9127, 0.244, 0.9117, 0.2726, 0.906, 0.2723, 0.9075, 0.2437, 0.9004, 0.2717, 0.906, 0.2723, 0.8998, 0.3314, 0.8954, 0.3298, 0.8742, 0.2675, 0.8792, 0.268, 0.8781, 0.3288, 0.8739, 0.3294, 0.849, 0.2689, 0.8541, 0.2681, 0.8567, 0.3331, 0.8522, 0.3336, 0.906, 0.2723, 0.9117, 0.2726, 0.9042, 0.3336, 0.8998, 0.3314, 0.8843, 0.2688, 0.8895, 0.2697, 0.8868, 0.3284, 0.8824, 0.3284, 0.8592, 0.2676, 0.8642, 0.2674, 0.8654, 0.3313, 0.8611, 0.3323, 0.9174, 0.2726, 0.9229, 0.2723, 0.9134, 0.3381, 0.9088, 0.336, 0.8949, 0.2708, 0.9004, 0.2717, 0.8954, 0.3298, 0.8911, 0.3288, 0.8692, 0.2674, 0.8742, 0.2675, 0.8739, 0.3294, 0.8696, 0.3303, 0.9285, 0.272, 0.9339, 0.2716, 0.9227, 0.3404, 0.9181, 0.3395, 0.8792, 0.268, 0.8843, 0.2688, 0.8824, 0.3284, 0.8781, 0.3288, 0.8541, 0.2681, 0.8592, 0.2676, 0.8611, 0.3323, 0.8567, 0.3331, 0.9117, 0.2726, 0.9174, 0.2726, 0.9088, 0.336, 0.9042, 0.3336, 0.8895, 0.2697, 0.8949, 0.2708, 0.8911, 0.3288, 0.8868, 0.3284, 0.8642, 0.2674, 0.8692, 0.2674, 0.8696, 0.3303, 0.8654, 0.3313, 0.9229, 0.2723, 0.9285, 0.272, 0.9181, 0.3395, 0.9134, 0.3381, 0.9088, 0.336, 0.9134, 0.3381, 0.9087, 0.3943, 0.9051, 0.3936, 0.8696, 0.3303, 0.8739, 0.3294, 0.8721, 0.3895, 0.8682, 0.3897, 0.9042, 0.3336, 0.9088, 0.336, 0.9051, 0.3936, 0.9013, 0.3928, 0.8654, 0.3313, 0.8696, 0.3303, 0.8682, 0.3897, 0.8644, 0.3899, 0.8954, 0.3298, 0.8998, 0.3314, 0.8973, 0.3918, 0.8932, 0.3909, 0.8998, 0.3314, 0.9042, 0.3336, 0.9013, 0.3928, 0.8973, 0.3918, 0.8611, 0.3323, 0.8654, 0.3313, 0.8644, 0.3899, 0.8606, 0.3902, 0.8911, 0.3288, 0.8954, 0.3298, 0.8932, 0.3909, 0.8889, 0.3901, 0.8567, 0.3331, 0.8611, 0.3323, 0.8606, 0.3902, 0.8568, 0.3904, 0.8868, 0.3284, 0.8911, 0.3288, 0.8889, 0.3901, 0.8845, 0.3898, 0.8522, 0.3336, 0.8567, 0.3331, 0.8568, 0.3904, 0.8531, 0.3907, 0.8824, 0.3284, 0.8868, 0.3284, 0.8845, 0.3898, 0.8803, 0.3895, 0.9181, 0.3395, 0.9227, 0.3404, 0.9158, 0.3952, 0.9123, 0.3948, 0.8781, 0.3288, 0.8824, 0.3284, 0.8803, 0.3895, 0.8762, 0.3894, 0.9134, 0.3381, 0.9181, 0.3395, 0.9123, 0.3948, 0.9087, 0.3943, 0.8739, 0.3294, 0.8781, 0.3288, 0.8762, 0.3894, 0.8721, 0.3895, 0.05995, 0.9488, 0.0503, 0.9488, 0.05451, 0.8849, 0.06364, 0.8852, 0.1087, 0.9495, 0.09895, 0.9493, 0.09893, 0.8866, 0.1076, 0.8869, 0.1569, 0.9499, 0.1473, 0.95, 0.1434, 0.8862, 0.1527, 0.8856, 0.0503, 0.9488, 0.04071, 0.9487, 0.04522, 0.8845, 0.05451, 0.8849, 0.08917, 0.9491, 0.0794, 0.949, 0.08148, 0.8859, 0.09023, 0.8862, 0.1377, 0.95, 0.1281, 0.9499, 0.1253, 0.8869, 0.1343, 0.8867, 0.03116, 0.9485, 0.02163, 0.9483, 0.02632, 0.8836, 0.03581, 0.8841, 0.06965, 0.9489, 0.05995, 0.9488, 0.06364, 0.8852, 0.07263, 0.8856, 0.1184, 0.9497, 0.1087, 0.9495, 0.1076, 0.8869, 0.1164, 0.8869, 0.01208, 0.9478, 0.002492, 0.9472, 0.007314, 0.8823, 0.0168, 0.883, 0.09895, 0.9493, 0.08917, 0.9491, 0.09023, 0.8862, 0.09893, 0.8866, 0.1473, 0.95, 0.1377, 0.95, 0.1343, 0.8867, 0.1434, 0.8862, 0.04071, 0.9487, 0.03116, 0.9485, 0.03581, 0.8841, 0.04522, 0.8845, 0.0794, 0.949, 0.06965, 0.9489, 0.07263, 0.8856, 0.08148, 0.8859, 0.1281, 0.9499, 0.1184, 0.9497, 0.1164, 0.8869, 0.1253, 0.8869, 0.02163, 0.9483, 0.01208, 0.9478, 0.0168, 0.883, 0.02632, 0.8836, 0.1343, 0.8867, 0.1253, 0.8869, 0.124, 0.8325, 0.1326, 0.8315, 0.07263, 0.8856, 0.06364, 0.8852, 0.0655, 0.8322, 0.07371, 0.8331, 0.1434, 0.8862, 0.1343, 0.8867, 0.1326, 0.8315, 0.1413, 0.8304, 0.08148, 0.8859, 0.07263, 0.8856, 0.07371, 0.8331, 0.08193, 0.8337, 0.1527, 0.8856, 0.1434, 0.8862, 0.1413, 0.8304, 0.1502, 0.8292, 0.09023, 0.8862, 0.08148, 0.8859, 0.08193, 0.8337, 0.09021, 0.834, 0.0168, 0.883, 0.007314, 0.8823, 0.01424, 0.8256, 0.02323, 0.8266, 0.09893, 0.8866, 0.09023, 0.8862, 0.09021, 0.834, 0.09856, 0.8341, 0.02632, 0.8836, 0.0168, 0.883, 0.02323, 0.8266, 0.032, 0.8277, 0.1076, 0.8869, 0.09893, 0.8866, 0.09856, 0.8341, 0.107, 0.8338, 0.03581, 0.8841, 0.02632, 0.8836, 0.032, 0.8277, 0.04058, 0.8289, 0.1164, 0.8869, 0.1076, 0.8869, 0.107, 0.8338, 0.1155, 0.8332, 0.04522, 0.8845, 0.03581, 0.8841, 0.04058, 0.8289, 0.04899, 0.8301, 0.1253, 0.8869, 0.1164, 0.8869, 0.1155, 0.8332, 0.124, 0.8325, 0.06364, 0.8852, 0.05451, 0.8849, 0.05728, 0.8312, 0.0655, 0.8322, 0.05451, 0.8849, 0.04522, 0.8845, 0.04899, 0.8301, 0.05728, 0.8312, 0.1326, 0.8315, 0.124, 0.8325, 0.1208, 0.8055, 0.129, 0.8039, 0.07371, 0.8331, 0.0655, 0.8322, 0.06823, 0.8079, 0.0756, 0.8089, 0.1413, 0.8304, 0.1326, 0.8315, 0.129, 0.8039, 0.1373, 0.8024, 0.08193, 0.8337, 0.07371, 0.8331, 0.0756, 0.8089, 0.0829, 0.8097, 0.1502, 0.8292, 0.1413, 0.8304, 0.1373, 0.8024, 0.1459, 0.8012, 0.09021, 0.834, 0.08193, 0.8337, 0.0829, 0.8097, 0.09024, 0.8099, 0.02323, 0.8266, 0.01424, 0.8256, 0.01937, 0.7961, 0.02841, 0.7979, 0.09856, 0.8341, 0.09021, 0.834, 0.09024, 0.8099, 0.09768, 0.8094, 0.032, 0.8277, 0.02323, 0.8266, 0.02841, 0.7979, 0.03707, 0.8001, 0.107, 0.8338, 0.09856, 0.8341, 0.09768, 0.8094, 0.1052, 0.8085, 0.04058, 0.8289, 0.032, 0.8277, 0.03707, 0.8001, 0.04532, 0.8024, 0.1155, 0.8332, 0.107, 0.8338, 0.1052, 0.8085, 0.1129, 0.8071, 0.04899, 0.8301, 0.04058, 0.8289, 0.04532, 0.8024, 0.05318, 0.8046, 0.124, 0.8325, 0.1155, 0.8332, 0.1129, 0.8071, 0.1208, 0.8055, 0.0655, 0.8322, 0.05728, 0.8312, 0.06078, 0.8064, 0.06823, 0.8079, 0.05728, 0.8312, 0.04899, 0.8301, 0.05318, 0.8046, 0.06078, 0.8064, 0.04532, 0.8024, 0.03707, 0.8001, 0.04858, 0.742, 0.05526, 0.7417, 0.1129, 0.8071, 0.1052, 0.8085, 0.1098, 0.7415, 0.1176, 0.7437, 0.05318, 0.8046, 0.04532, 0.8024, 0.05526, 0.7417, 0.06174, 0.7409, 0.1208, 0.8055, 0.1129, 0.8071, 0.1176, 0.7437, 0.1254, 0.746, 0.06823, 0.8079, 0.06078, 0.8064, 0.06812, 0.7401, 0.07452, 0.7393, 0.06078, 0.8064, 0.05318, 0.8046, 0.06174, 0.7409, 0.06812, 0.7401, 0.129, 0.8039, 0.1208, 0.8055, 0.1254, 0.746, 0.1331, 0.7478, 0.0756, 0.8089, 0.06823, 0.8079, 0.07452, 0.7393, 0.08105, 0.7387, 0.1373, 0.8024, 0.129, 0.8039, 0.1331, 0.7478, 0.1404, 0.7488, 0.0829, 0.8097, 0.0756, 0.8089, 0.08105, 0.7387, 0.08782, 0.7384, 0.1459, 0.8012, 0.1373, 0.8024, 0.1404, 0.7488, 0.1471, 0.7491, 0.09024, 0.8099, 0.0829, 0.8097, 0.08782, 0.7384, 0.09489, 0.7385, 0.02841, 0.7979, 0.01937, 0.7961, 0.03428, 0.7412, 0.0416, 0.7419, 0.09768, 0.8094, 0.09024, 0.8099, 0.09489, 0.7385, 0.1022, 0.7395, 0.03707, 0.8001, 0.02841, 0.7979, 0.0416, 0.7419, 0.04858, 0.742, 0.1052, 0.8085, 0.09768, 0.8094, 0.1022, 0.7395, 0.1098, 0.7415, 0.2904, 0.07716, 0.292, 0.09818, 0.2278, 0.09702, 0.2266, 0.07285, 0.2841, 0.3452, 0.2792, 0.3706, 0.2123, 0.356, 0.2153, 0.3332, 0.2993, 0.2121, 0.2985, 0.2382, 0.2273, 0.2422, 0.2292, 0.2186, 0.294, 0.1193, 0.2959, 0.1409, 0.23, 0.1458, 0.229, 0.1214, 0.2906, 0.01043, 0.2897, 0.03354, 0.2247, 0.02519, 0.2241, 0.001611, 0.2963, 0.265, 0.2931, 0.292, 0.2217, 0.288, 0.2247, 0.2653, 0.2959, 0.1409, 0.2976, 0.1635, 0.2305, 0.1702, 0.23, 0.1458, 0.2897, 0.05571, 0.2904, 0.07716, 0.2266, 0.07285, 0.2256, 0.04892, 0.289, 0.3189, 0.2841, 0.3452, 0.2153, 0.3332, 0.2184, 0.3106, 0.2989, 0.1872, 0.2993, 0.2121, 0.2292, 0.2186, 0.2303, 0.1945, 0.292, 0.09818, 0.294, 0.1193, 0.229, 0.1214, 0.2278, 0.09702, 0.2792, 0.3706, 0.2748, 0.3949, 0.2095, 0.3791, 0.2123, 0.356, 0.2985, 0.2382, 0.2963, 0.265, 0.2247, 0.2653, 0.2273, 0.2422, 0.2897, 0.03354, 0.2897, 0.05571, 0.2256, 0.04892, 0.2247, 0.02519, 0.2931, 0.292, 0.289, 0.3189, 0.2184, 0.3106, 0.2217, 0.288, 0.2976, 0.1635, 0.2989, 0.1872, 0.2303, 0.1945, 0.2305, 0.1702, 0.2278, 0.09702, 0.229, 0.1214, 0.1553, 0.1194, 0.1549, 0.09636, 0.2217, 0.288, 0.2184, 0.3106, 0.1483, 0.3056, 0.1508, 0.283, 0.2266, 0.07285, 0.2278, 0.09702, 0.1549, 0.09636, 0.1545, 0.07355, 0.2247, 0.2653, 0.2217, 0.288, 0.1508, 0.283, 0.1529, 0.26, 0.2256, 0.04892, 0.2266, 0.07285, 0.1545, 0.07355, 0.1542, 0.05096, 0.2273, 0.2422, 0.2247, 0.2653, 0.1529, 0.26, 0.1543, 0.2368, 0.2247, 0.02519, 0.2256, 0.04892, 0.1542, 0.05096, 0.1539, 0.02863, 0.2292, 0.2186, 0.2273, 0.2422, 0.1543, 0.2368, 0.1553, 0.2134, 0.2241, 0.001611, 0.2247, 0.02519, 0.1539, 0.02863, 0.1539, 0.006593, 0.2303, 0.1945, 0.2292, 0.2186, 0.1553, 0.2134, 0.1558, 0.1899, 0.2123, 0.356, 0.2095, 0.3791, 0.1393, 0.3725, 0.1424, 0.3503, 0.2305, 0.1702, 0.2303, 0.1945, 0.1558, 0.1899, 0.1559, 0.1663, 0.2153, 0.3332, 0.2123, 0.356, 0.1424, 0.3503, 0.1455, 0.3281, 0.229, 0.1214, 0.23, 0.1458, 0.1557, 0.1428, 0.1553, 0.1194, 0.23, 0.1458, 0.2305, 0.1702, 0.1559, 0.1663, 0.1557, 0.1428, 0.2184, 0.3106, 0.2153, 0.3332, 0.1455, 0.3281, 0.1483, 0.3056, 0.1424, 0.3503, 0.1393, 0.3725, 0.0736, 0.3644, 0.07883, 0.3419, 0.1559, 0.1663, 0.1558, 0.1899, 0.08922, 0.1891, 0.08898, 0.1659, 0.1455, 0.3281, 0.1424, 0.3503, 0.07883, 0.3419, 0.0829, 0.3203, 0.1553, 0.1194, 0.1557, 0.1428, 0.08897, 0.1425, 0.08924, 0.1192, 0.1557, 0.1428, 0.1559, 0.1663, 0.08898, 0.1659, 0.08897, 0.1425, 0.1483, 0.3056, 0.1455, 0.3281, 0.0829, 0.3203, 0.08592, 0.299, 0.1549, 0.09636, 0.1553, 0.1194, 0.08924, 0.1192, 0.0897, 0.09616, 0.1508, 0.283, 0.1483, 0.3056, 0.08592, 0.299, 0.08797, 0.2777, 0.1545, 0.07355, 0.1549, 0.09636, 0.0897, 0.09616, 0.09018, 0.07342, 0.1529, 0.26, 0.1508, 0.283, 0.08797, 0.2777, 0.08914, 0.2561, 0.1542, 0.05096, 0.1545, 0.07355, 0.09018, 0.07342, 0.09045, 0.05085, 0.1543, 0.2368, 0.1529, 0.26, 0.08914, 0.2561, 0.08958, 0.2342, 0.1539, 0.02863, 0.1542, 0.05096, 0.09045, 0.05085, 0.09031, 0.02817, 0.1553, 0.2134, 0.1543, 0.2368, 0.08958, 0.2342, 0.08951, 0.2119, 0.1539, 0.006593, 0.1539, 0.02863, 0.09031, 0.02817, 0.08959, 0.004882, 0.1558, 0.1899, 0.1553, 0.2134, 0.08951, 0.2119, 0.08922, 0.1891, 0.08958, 0.2342, 0.08914, 0.2561, 0.01246, 0.2351, 0.01818, 0.2152, 0.09031, 0.02817, 0.09045, 0.05085, 0.02936, 0.05369, 0.02177, 0.03449, 0.08951, 0.2119, 0.08958, 0.2342, 0.01818, 0.2152, 0.02438, 0.1954, 0.08959, 0.004882, 0.09031, 0.02817, 0.02177, 0.03449, 0.01309, 0.01602, 0.08922, 0.1891, 0.08951, 0.2119, 0.02438, 0.1954, 0.03043, 0.1756, 0.07883, 0.3419, 0.0736, 0.3644, 0.0002851, 0.3376, 0.0009661, 0.3168, 0.08898, 0.1659, 0.08922, 0.1891, 0.03043, 0.1756, 0.03556, 0.1555, 0.0829, 0.3203, 0.07883, 0.3419, 0.0009661, 0.3168, 0.002104, 0.2962, 0.08924, 0.1192, 0.08897, 0.1425, 0.03905, 0.1351, 0.04031, 0.1145, 0.08897, 0.1425, 0.08898, 0.1659, 0.03556, 0.1555, 0.03905, 0.1351, 0.08592, 0.299, 0.0829, 0.3203, 0.002104, 0.2962, 0.00427, 0.2756, 0.0897, 0.09616, 0.08924, 0.1192, 0.04031, 0.1145, 0.03903, 0.09381, 0.08797, 0.2777, 0.08592, 0.299, 0.00427, 0.2756, 0.007729, 0.2552, 0.09018, 0.07342, 0.0897, 0.09616, 0.03903, 0.09381, 0.03527, 0.07347, 0.08914, 0.2561, 0.08797, 0.2777, 0.007729, 0.2552, 0.01246, 0.2351, 0.09045, 0.05085, 0.09018, 0.07342, 0.03527, 0.07347, 0.02936, 0.05369, 0.5784, 0.442, 0.5682, 0.4453, 0.5543, 0.3579, 0.5646, 0.3554, 0.4567, 0.4513, 0.4455, 0.452, 0.4443, 0.3657, 0.454, 0.3652, 0.5135, 0.4513, 0.5022, 0.4511, 0.4926, 0.3641, 0.5026, 0.3638, 0.5576, 0.4478, 0.5468, 0.4497, 0.5335, 0.3616, 0.5439, 0.3599, 0.4344, 0.4528, 0.4236, 0.4534, 0.4247, 0.3671, 0.4346, 0.3664, 0.4908, 0.4509, 0.4794, 0.4509, 0.4732, 0.3644, 0.4828, 0.3642, 0.5468, 0.4497, 0.5358, 0.4508, 0.5231, 0.3627, 0.5335, 0.3616, 0.5883, 0.4382, 0.5784, 0.442, 0.5646, 0.3554, 0.5747, 0.3526, 0.468, 0.451, 0.4567, 0.4513, 0.454, 0.3652, 0.4636, 0.3646, 0.5247, 0.4513, 0.5135, 0.4513, 0.5026, 0.3638, 0.5128, 0.3634, 0.5682, 0.4453, 0.5576, 0.4478, 0.5439, 0.3599, 0.5543, 0.3579, 0.4455, 0.452, 0.4344, 0.4528, 0.4346, 0.3664, 0.4443, 0.3657, 0.5022, 0.4511, 0.4908, 0.4509, 0.4828, 0.3642, 0.4926, 0.3641, 0.4236, 0.4534, 0.4131, 0.4537, 0.4145, 0.3677, 0.4247, 0.3671, 0.4794, 0.4509, 0.468, 0.451, 0.4636, 0.3646, 0.4732, 0.3644, 0.5358, 0.4508, 0.5247, 0.4513, 0.5128, 0.3634, 0.5231, 0.3627, 0.5128, 0.3634, 0.5026, 0.3638, 0.4962, 0.2955, 0.5052, 0.2946, 0.4443, 0.3657, 0.4346, 0.3664, 0.4334, 0.2994, 0.4423, 0.2991, 0.5231, 0.3627, 0.5128, 0.3634, 0.5052, 0.2946, 0.5142, 0.2935, 0.454, 0.3652, 0.4443, 0.3657, 0.4423, 0.2991, 0.4512, 0.2987, 0.5439, 0.3599, 0.5335, 0.3616, 0.523, 0.2922, 0.5318, 0.2908, 0.5335, 0.3616, 0.5231, 0.3627, 0.5142, 0.2935, 0.523, 0.2922, 0.4636, 0.3646, 0.454, 0.3652, 0.4512, 0.2987, 0.4602, 0.2982, 0.5543, 0.3579, 0.5439, 0.3599, 0.5318, 0.2908, 0.5406, 0.2893, 0.4732, 0.3644, 0.4636, 0.3646, 0.4602, 0.2982, 0.4692, 0.2977, 0.5646, 0.3554, 0.5543, 0.3579, 0.5406, 0.2893, 0.5492, 0.2876, 0.4828, 0.3642, 0.4732, 0.3644, 0.4692, 0.2977, 0.4782, 0.2971, 0.5747, 0.3526, 0.5646, 0.3554, 0.5492, 0.2876, 0.5577, 0.2858, 0.4926, 0.3641, 0.4828, 0.3642, 0.4782, 0.2971, 0.4872, 0.2964, 0.4247, 0.3671, 0.4145, 0.3677, 0.4158, 0.2999, 0.4246, 0.2997, 0.5026, 0.3638, 0.4926, 0.3641, 0.4872, 0.2964, 0.4962, 0.2955, 0.4346, 0.3664, 0.4247, 0.3671, 0.4246, 0.2997, 0.4334, 0.2994, 0.4872, 0.2964, 0.4782, 0.2971, 0.4732, 0.219, 0.4813, 0.219, 0.4246, 0.2997, 0.4158, 0.2999, 0.4125, 0.22, 0.4213, 0.2194, 0.4962, 0.2955, 0.4872, 0.2964, 0.4813, 0.219, 0.4893, 0.2188, 0.4334, 0.2994, 0.4246, 0.2997, 0.4213, 0.2194, 0.4301, 0.2189, 0.5052, 0.2946, 0.4962, 0.2955, 0.4893, 0.2188, 0.4972, 0.2184, 0.4423, 0.2991, 0.4334, 0.2994, 0.4301, 0.2189, 0.4389, 0.2185, 0.5142, 0.2935, 0.5052, 0.2946, 0.4972, 0.2184, 0.505, 0.2177, 0.4512, 0.2987, 0.4423, 0.2991, 0.4389, 0.2185, 0.4477, 0.2184, 0.5318, 0.2908, 0.523, 0.2922, 0.5128, 0.2167, 0.5206, 0.2152, 0.523, 0.2922, 0.5142, 0.2935, 0.505, 0.2177, 0.5128, 0.2167, 0.4602, 0.2982, 0.4512, 0.2987, 0.4477, 0.2184, 0.4564, 0.2186, 0.5406, 0.2893, 0.5318, 0.2908, 0.5206, 0.2152, 0.5284, 0.2135, 0.4692, 0.2977, 0.4602, 0.2982, 0.4564, 0.2186, 0.4649, 0.2188, 0.5492, 0.2876, 0.5406, 0.2893, 0.5284, 0.2135, 0.5362, 0.2115, 0.4782, 0.2971, 0.4692, 0.2977, 0.4649, 0.2188, 0.4732, 0.219, 0.5577, 0.2858, 0.5492, 0.2876, 0.5362, 0.2115, 0.5441, 0.2094, 0.5284, 0.2135, 0.5206, 0.2152, 0.5143, 0.1498, 0.5225, 0.1513, 0.4649, 0.2188, 0.4564, 0.2186, 0.4564, 0.1601, 0.4629, 0.1583, 0.5362, 0.2115, 0.5284, 0.2135, 0.5225, 0.1513, 0.5305, 0.1529, 0.4732, 0.219, 0.4649, 0.2188, 0.4629, 0.1583, 0.4694, 0.1562, 0.5441, 0.2094, 0.5362, 0.2115, 0.5305, 0.1529, 0.538, 0.154, 0.4813, 0.219, 0.4732, 0.219, 0.4694, 0.1562, 0.4761, 0.1541, 0.4213, 0.2194, 0.4125, 0.22, 0.4216, 0.1616, 0.4289, 0.1626, 0.4893, 0.2188, 0.4813, 0.219, 0.4761, 0.1541, 0.4829, 0.152, 0.4301, 0.2189, 0.4213, 0.2194, 0.4289, 0.1626, 0.4361, 0.163, 0.4972, 0.2184, 0.4893, 0.2188, 0.4829, 0.152, 0.4902, 0.1502, 0.4389, 0.2185, 0.4301, 0.2189, 0.4361, 0.163, 0.443, 0.1625, 0.505, 0.2177, 0.4972, 0.2184, 0.4902, 0.1502, 0.4979, 0.1491, 0.4477, 0.2184, 0.4389, 0.2185, 0.443, 0.1625, 0.4498, 0.1615, 0.5206, 0.2152, 0.5128, 0.2167, 0.5059, 0.1488, 0.5143, 0.1498, 0.5128, 0.2167, 0.505, 0.2177, 0.4979, 0.1491, 0.5059, 0.1488, 0.4564, 0.2186, 0.4477, 0.2184, 0.4498, 0.1615, 0.4564, 0.1601, 0.4743, 0.6597, 0.4743, 0.6805, 0.394, 0.6951, 0.394, 0.6447, 0.5707, 0.6997, 0.5786, 0.6805, 0.6483, 0.6953, 0.6288, 0.7421, 0.4823, 0.6405, 0.4743, 0.6597, 0.394, 0.6447, 0.4133, 0.598, 0.556, 0.7143, 0.5707, 0.6997, 0.6288, 0.7421, 0.593, 0.7779, 0.497, 0.6259, 0.4823, 0.6405, 0.4133, 0.598, 0.449, 0.5623, 0.5368, 0.7222, 0.556, 0.7143, 0.593, 0.7779, 0.5462, 0.7972, 0.5161, 0.618, 0.497, 0.6259, 0.449, 0.5623, 0.4957, 0.5429, 0.5161, 0.7222, 0.5368, 0.7222, 0.5462, 0.7972, 0.4956, 0.7971, 0.5369, 0.618, 0.5161, 0.618, 0.4957, 0.5429, 0.5463, 0.5428, 0.4969, 0.7143, 0.5161, 0.7222, 0.4956, 0.7971, 0.4489, 0.7776, 0.5561, 0.6259, 0.5369, 0.618, 0.5463, 0.5428, 0.593, 0.5622, 0.4822, 0.6996, 0.4969, 0.7143, 0.4489, 0.7776, 0.4132, 0.7418, 0.5707, 0.6406, 0.5561, 0.6259, 0.593, 0.5622, 0.6288, 0.5979, 0.4743, 0.6805, 0.4822, 0.6996, 0.4132, 0.7418, 0.394, 0.6951, 0.5786, 0.6805, 0.5787, 0.6598, 0.6483, 0.6447, 0.6483, 0.6953, 0.5787, 0.6598, 0.5707, 0.6406, 0.6288, 0.5979, 0.6483, 0.6447, 0.0002849, 0.5274, 0.02331, 0.4675, 0.0568, 0.4939, 0.04122, 0.5367, 0.3163, 0.5247, 0.3163, 0.5855, 0.2704, 0.579, 0.2709, 0.5329, 0.002001, 0.592, 0.0002849, 0.5274, 0.04122, 0.5367, 0.04351, 0.5818, 0.2942, 0.4673, 0.3163, 0.5247, 0.2709, 0.5329, 0.2531, 0.4902, 0.0297, 0.65, 0.002001, 0.592, 0.04351, 0.5818, 0.06138, 0.6229, 0.2509, 0.4217, 0.2942, 0.4673, 0.2531, 0.4902, 0.2203, 0.4573, 0.07621, 0.6919, 0.0297, 0.65, 0.06138, 0.6229, 0.09366, 0.6539, 0.1924, 0.396, 0.2509, 0.4217, 0.2203, 0.4573, 0.1771, 0.4398, 0.1952, 0.7108, 0.1342, 0.7129, 0.1351, 0.6705, 0.1795, 0.6702, 0.1342, 0.7129, 0.07621, 0.6919, 0.09366, 0.6539, 0.1351, 0.6705, 0.1278, 0.3955, 0.1924, 0.396, 0.1771, 0.4398, 0.1304, 0.4407, 0.251, 0.6862, 0.1952, 0.7108, 0.1795, 0.6702, 0.2208, 0.653, 0.06796, 0.4209, 0.1278, 0.3955, 0.1304, 0.4407, 0.08797, 0.46, 0.2935, 0.6422, 0.251, 0.6862, 0.2208, 0.653, 0.2528, 0.621, 0.02331, 0.4675, 0.06796, 0.4209, 0.08797, 0.46, 0.0568, 0.4939, 0.3163, 0.5855, 0.2935, 0.6422, 0.2528, 0.621, 0.2704, 0.579, 0.2208, 0.653, 0.1795, 0.6702, 0.1702, 0.6193, 0.197, 0.6073, 0.08797, 0.46, 0.1304, 0.4407, 0.1396, 0.4773, 0.1143, 0.4874, 0.2528, 0.621, 0.2208, 0.653, 0.197, 0.6073, 0.217, 0.586, 0.0568, 0.4939, 0.08797, 0.46, 0.1143, 0.4874, 0.09465, 0.5067, 0.2704, 0.579, 0.2528, 0.621, 0.217, 0.586, 0.2271, 0.5587, 0.04122, 0.5367, 0.0568, 0.4939, 0.09465, 0.5067, 0.08364, 0.5323, 0.2709, 0.5329, 0.2704, 0.579, 0.2271, 0.5587, 0.2258, 0.5299, 0.04351, 0.5818, 0.04122, 0.5367, 0.08364, 0.5323, 0.08328, 0.5606, 0.2531, 0.4902, 0.2709, 0.5329, 0.2258, 0.5299, 0.2136, 0.5041, 0.06138, 0.6229, 0.04351, 0.5818, 0.08328, 0.5606, 0.09386, 0.5872, 0.2203, 0.4573, 0.2531, 0.4902, 0.2136, 0.5041, 0.1928, 0.4853, 0.09366, 0.6539, 0.06138, 0.6229, 0.09386, 0.5872, 0.114, 0.6079, 0.1771, 0.4398, 0.2203, 0.4573, 0.1928, 0.4853, 0.1668, 0.4759, 0.1795, 0.6702, 0.1351, 0.6705, 0.1408, 0.6192, 0.1702, 0.6193, 0.1351, 0.6705, 0.09366, 0.6539, 0.114, 0.6079, 0.1408, 0.6192, 0.1304, 0.4407, 0.1771, 0.4398, 0.1668, 0.4759, 0.1396, 0.4773, 0.1928, 0.4853, 0.2136, 0.5041, 0.1762, 0.5221, 0.1682, 0.5149, 0.114, 0.6079, 0.09386, 0.5872, 0.1302, 0.554, 0.138, 0.5619, 0.1668, 0.4759, 0.1928, 0.4853, 0.1682, 0.5149, 0.1583, 0.5113, 0.1702, 0.6193, 0.1408, 0.6192, 0.1483, 0.5663, 0.1597, 0.5663, 0.1408, 0.6192, 0.114, 0.6079, 0.138, 0.5619, 0.1483, 0.5663, 0.1396, 0.4773, 0.1668, 0.4759, 0.1583, 0.5113, 0.1479, 0.5118, 0.197, 0.6073, 0.1702, 0.6193, 0.1597, 0.5663, 0.17, 0.5616, 0.1143, 0.4874, 0.1396, 0.4773, 0.1479, 0.5118, 0.1382, 0.5157, 0.217, 0.586, 0.197, 0.6073, 0.17, 0.5616, 0.1776, 0.5534, 0.09465, 0.5067, 0.1143, 0.4874, 0.1382, 0.5157, 0.1306, 0.5231, 0.2271, 0.5587, 0.217, 0.586, 0.1776, 0.5534, 0.1814, 0.5429, 0.08364, 0.5323, 0.09465, 0.5067, 0.1306, 0.5231, 0.1264, 0.5329, 0.2258, 0.5299, 0.2271, 0.5587, 0.1814, 0.5429, 0.1809, 0.5319, 0.08328, 0.5606, 0.08364, 0.5323, 0.1264, 0.5329, 0.1262, 0.5437, 0.2136, 0.5041, 0.2258, 0.5299, 0.1809, 0.5319, 0.1762, 0.5221, 0.09386, 0.5872, 0.08328, 0.5606, 0.1262, 0.5437, 0.1302, 0.554, 0.1483, 0.5663, 0.138, 0.5619, 0.1529, 0.5377, 0.443, 0.1625, 0.4361, 0.163, 0.4237, 0.08721, 0.4312, 0.08849, 0.4979, 0.1491, 0.4902, 0.1502, 0.4849, 0.0794, 0.4919, 0.07666, 0.4498, 0.1615, 0.443, 0.1625, 0.4312, 0.08849, 0.439, 0.08959, 0.5143, 0.1498, 0.5059, 0.1488, 0.499, 0.0745, 0.5061, 0.073, 0.5059, 0.1488, 0.4979, 0.1491, 0.4919, 0.07666, 0.499, 0.0745, 0.4564, 0.1601, 0.4498, 0.1615, 0.439, 0.08959, 0.4469, 0.08999, 0.5225, 0.1513, 0.5143, 0.1498, 0.5061, 0.073, 0.5133, 0.07241, 0.4629, 0.1583, 0.4564, 0.1601, 0.4469, 0.08999, 0.4549, 0.08941, 0.5305, 0.1529, 0.5225, 0.1513, 0.5133, 0.07241, 0.5206, 0.07236, 0.4694, 0.1562, 0.4629, 0.1583, 0.4549, 0.08941, 0.4628, 0.08771, 0.538, 0.154, 0.5305, 0.1529, 0.5206, 0.07236, 0.5279, 0.07299, 0.4761, 0.1541, 0.4694, 0.1562, 0.4628, 0.08771, 0.4704, 0.08529, 0.4289, 0.1626, 0.4216, 0.1616, 0.4091, 0.08525, 0.4164, 0.08619, 0.4829, 0.152, 0.4761, 0.1541, 0.4704, 0.08529, 0.4778, 0.0824, 0.4361, 0.163, 0.4289, 0.1626, 0.4164, 0.08619, 0.4237, 0.08721, 0.4902, 0.1502, 0.4829, 0.152, 0.4778, 0.0824, 0.4849, 0.0794, 0.4549, 0.08941, 0.4469, 0.08999, 0.4368, 0.008553, 0.4443, 0.008966, 0.5206, 0.07236, 0.5133, 0.07241, 0.5034, 0.003256, 0.5107, 0.001669, 0.4628, 0.08771, 0.4549, 0.08941, 0.4443, 0.008966, 0.4517, 0.009315, 0.5279, 0.07299, 0.5206, 0.07236, 0.5107, 0.001669, 0.5181, 0.0002842, 0.4704, 0.08529, 0.4628, 0.08771, 0.4517, 0.009315, 0.4591, 0.00943, 0.4164, 0.08619, 0.4091, 0.08525, 0.3992, 0.0103, 0.4067, 0.009222, 0.4778, 0.0824, 0.4704, 0.08529, 0.4591, 0.00943, 0.4666, 0.009325, 0.4237, 0.08721, 0.4164, 0.08619, 0.4067, 0.009222, 0.4143, 0.008518, 0.4849, 0.0794, 0.4778, 0.0824, 0.4666, 0.009325, 0.474, 0.008783, 0.4312, 0.08849, 0.4237, 0.08721, 0.4143, 0.008518, 0.4218, 0.008207, 0.4919, 0.07666, 0.4849, 0.0794, 0.474, 0.008783, 0.4814, 0.007809, 0.439, 0.08959, 0.4312, 0.08849, 0.4218, 0.008207, 0.4293, 0.008251, 0.5061, 0.073, 0.499, 0.0745, 0.4888, 0.006472, 0.4961, 0.004902, 0.499, 0.0745, 0.4919, 0.07666, 0.4814, 0.007809, 0.4888, 0.006472, 0.4469, 0.08999, 0.439, 0.08959, 0.4293, 0.008251, 0.4368, 0.008553, 0.5133, 0.07241, 0.5061, 0.073, 0.4961, 0.004902, 0.5034, 0.003256, 0.7532, 0.6726, 0.7606, 0.6732, 0.7825, 0.7657, 0.7382, 0.7657, 0.77, 0.6392, 0.7634, 0.6359, 0.7825, 0.5429, 0.8234, 0.5599, 0.7465, 0.6693, 0.7532, 0.6726, 0.7382, 0.7657, 0.6972, 0.7488, 0.7749, 0.6449, 0.77, 0.6392, 0.8234, 0.5599, 0.8547, 0.5912, 0.7417, 0.6637, 0.7465, 0.6693, 0.6972, 0.7488, 0.6658, 0.7175, 0.7773, 0.6519, 0.7749, 0.6449, 0.8547, 0.5912, 0.8716, 0.6322, 0.7393, 0.6566, 0.7417, 0.6637, 0.6658, 0.7175, 0.6488, 0.6765, 0.7767, 0.6594, 0.7773, 0.6519, 0.8716, 0.6322, 0.8716, 0.6764, 0.7399, 0.6492, 0.7393, 0.6566, 0.6488, 0.6765, 0.6488, 0.6321, 0.7733, 0.666, 0.7767, 0.6594, 0.8716, 0.6764, 0.8547, 0.7173, 0.7433, 0.6426, 0.7399, 0.6492, 0.6488, 0.6321, 0.6658, 0.5911, 0.7677, 0.6708, 0.7733, 0.666, 0.8547, 0.7173, 0.8234, 0.7487, 0.756, 0.6354, 0.7489, 0.6377, 0.6972, 0.5598, 0.7382, 0.5428, 0.7489, 0.6377, 0.7433, 0.6426, 0.6658, 0.5911, 0.6972, 0.5598, 0.7606, 0.6732, 0.7677, 0.6708, 0.8234, 0.7487, 0.7825, 0.7657, 0.7634, 0.6359, 0.756, 0.6354, 0.7382, 0.5428, 0.7825, 0.5429, 0.6744, 0.01951, 0.7177, 0.0009208, 0.7254, 0.02855, 0.6918, 0.04263, 0.8432, 0.1896, 0.8084, 0.223, 0.795, 0.1993, 0.8214, 0.1736, 0.6239, 0.09566, 0.6416, 0.05288, 0.6661, 0.06833, 0.6521, 0.1016, 0.6416, 0.05288, 0.6744, 0.01951, 0.6918, 0.04263, 0.6661, 0.06833, 0.8626, 0.1448, 0.8432, 0.1896, 0.8214, 0.1736, 0.8357, 0.1394, 0.6233, 0.1419, 0.6239, 0.09566, 0.6521, 0.1016, 0.6519, 0.1377, 0.8626, 0.09599, 0.8626, 0.1448, 0.8357, 0.1394, 0.8361, 0.1024, 0.6402, 0.1855, 0.6233, 0.1419, 0.6519, 0.1377, 0.6653, 0.1714, 0.8437, 0.05152, 0.8626, 0.09599, 0.8361, 0.1024, 0.822, 0.06825, 0.6727, 0.2197, 0.6402, 0.1855, 0.6653, 0.1714, 0.6906, 0.1976, 0.8094, 0.01798, 0.8437, 0.05152, 0.822, 0.06825, 0.796, 0.04229, 0.716, 0.239, 0.6727, 0.2197, 0.6906, 0.1976, 0.7242, 0.2122, 0.7651, 0.0002848, 0.8094, 0.01798, 0.796, 0.04229, 0.762, 0.02838, 0.7637, 0.2402, 0.716, 0.239, 0.7242, 0.2122, 0.7608, 0.2128, 0.7177, 0.0009208, 0.7651, 0.0002848, 0.762, 0.02838, 0.7254, 0.02855, 0.8084, 0.223, 0.7637, 0.2402, 0.7608, 0.2128, 0.795, 0.1993, 0.7242, 0.2122, 0.6906, 0.1976, 0.717, 0.1644, 0.7357, 0.1723, 0.762, 0.02838, 0.796, 0.04229, 0.7756, 0.07804, 0.7568, 0.07004, 0.7608, 0.2128, 0.7242, 0.2122, 0.7357, 0.1723, 0.7561, 0.1724, 0.7254, 0.02855, 0.762, 0.02838, 0.7568, 0.07004, 0.7364, 0.06984, 0.795, 0.1993, 0.7608, 0.2128, 0.7561, 0.1724, 0.7749, 0.1646, 0.6918, 0.04263, 0.7254, 0.02855, 0.7364, 0.06984, 0.7175, 0.07747, 0.8214, 0.1736, 0.795, 0.1993, 0.7749, 0.1646, 0.7892, 0.1503, 0.6521, 0.1016, 0.6661, 0.06833, 0.7029, 0.09181, 0.6947, 0.1106, 0.6661, 0.06833, 0.6918, 0.04263, 0.7175, 0.07747, 0.7029, 0.09181, 0.8357, 0.1394, 0.8214, 0.1736, 0.7892, 0.1503, 0.7968, 0.1316, 0.6519, 0.1377, 0.6521, 0.1016, 0.6947, 0.1106, 0.6948, 0.1311, 0.8361, 0.1024, 0.8357, 0.1394, 0.7968, 0.1316, 0.7972, 0.1114, 0.6653, 0.1714, 0.6519, 0.1377, 0.6948, 0.1311, 0.7026, 0.15, 0.822, 0.06825, 0.8361, 0.1024, 0.7972, 0.1114, 0.7898, 0.0926, 0.6906, 0.1976, 0.6653, 0.1714, 0.7026, 0.15, 0.717, 0.1644, 0.796, 0.04229, 0.822, 0.06825, 0.7898, 0.0926, 0.7756, 0.07804, 0.7972, 0.1114, 0.7968, 0.1316, 0.7646, 0.1251, 0.7647, 0.1182, 0.7026, 0.15, 0.6948, 0.1311, 0.73, 0.1249, 0.7326, 0.1313, 0.7898, 0.0926, 0.7972, 0.1114, 0.7647, 0.1182, 0.7622, 0.1119, 0.717, 0.1644, 0.7026, 0.15, 0.7326, 0.1313, 0.7375, 0.1362, 0.7756, 0.07804, 0.7898, 0.0926, 0.7622, 0.1119, 0.7574, 0.1069, 0.7357, 0.1723, 0.717, 0.1644, 0.7375, 0.1362, 0.7439, 0.1388, 0.7568, 0.07004, 0.7756, 0.07804, 0.7574, 0.1069, 0.751, 0.1042, 0.7561, 0.1724, 0.7357, 0.1723, 0.7439, 0.1388, 0.7508, 0.1389, 0.7364, 0.06984, 0.7568, 0.07004, 0.751, 0.1042, 0.7441, 0.1041, 0.7749, 0.1646, 0.7561, 0.1724, 0.7508, 0.1389, 0.7571, 0.1362, 0.7175, 0.07747, 0.7364, 0.06984, 0.7441, 0.1041, 0.7377, 0.1067, 0.7892, 0.1503, 0.7749, 0.1646, 0.7571, 0.1362, 0.762, 0.1314, 0.6947, 0.1106, 0.7029, 0.09181, 0.7327, 0.1114, 0.73, 0.1179, 0.7029, 0.09181, 0.7175, 0.07747, 0.7377, 0.1067, 0.7327, 0.1114, 0.7968, 0.1316, 0.7892, 0.1503, 0.762, 0.1314, 0.7646, 0.1251, 0.6948, 0.1311, 0.6947, 0.1106, 0.73, 0.1179, 0.73, 0.1249, 0.7327, 0.1114, 0.7377, 0.1067, 0.7477, 0.1216, 0.05526, 0.7417, 0.04858, 0.742, 0.04666, 0.7164, 0.05454, 0.7167, 0.1176, 0.7437, 0.1098, 0.7415, 0.1157, 0.7156, 0.1221, 0.7176, 0.06174, 0.7409, 0.05526, 0.7417, 0.05454, 0.7167, 0.06257, 0.7164, 0.1254, 0.746, 0.1176, 0.7437, 0.1221, 0.7176, 0.128, 0.72, 0.07452, 0.7393, 0.06812, 0.7401, 0.07062, 0.7157, 0.07864, 0.7149, 0.06812, 0.7401, 0.06174, 0.7409, 0.06257, 0.7164, 0.07062, 0.7157, 0.1331, 0.7478, 0.1254, 0.746, 0.128, 0.72, 0.1336, 0.7226, 0.08105, 0.7387, 0.07452, 0.7393, 0.07864, 0.7149, 0.08656, 0.7141, 0.1404, 0.7488, 0.1331, 0.7478, 0.1336, 0.7226, 0.1391, 0.7251, 0.08782, 0.7384, 0.08105, 0.7387, 0.08656, 0.7141, 0.09431, 0.7135, 0.1471, 0.7491, 0.1404, 0.7488, 0.1391, 0.7251, 0.1449, 0.7271, 0.09489, 0.7385, 0.08782, 0.7384, 0.09431, 0.7135, 0.1018, 0.7136, 0.0416, 0.7419, 0.03428, 0.7412, 0.03131, 0.7137, 0.03893, 0.7154, 0.1022, 0.7395, 0.09489, 0.7385, 0.1018, 0.7136, 0.1089, 0.7143, 0.04858, 0.742, 0.0416, 0.7419, 0.03893, 0.7154, 0.04666, 0.7164, 0.1098, 0.7415, 0.1022, 0.7395, 0.1089, 0.7143, 0.1157, 0.7156, 0.2446, 0.797, 0.2374, 0.8, 0.202, 0.7291, 0.2398, 0.7135, 0.2524, 0.8362, 0.2596, 0.8332, 0.3183, 0.9031, 0.2806, 0.9187, 0.2524, 0.797, 0.2446, 0.797, 0.2398, 0.7135, 0.2806, 0.7135, 0.2446, 0.8362, 0.2524, 0.8362, 0.2806, 0.9187, 0.2397, 0.9187, 0.2596, 0.8, 0.2524, 0.797, 0.2806, 0.7135, 0.3183, 0.7292, 0.2374, 0.8332, 0.2446, 0.8362, 0.2397, 0.9187, 0.202, 0.9031, 0.2651, 0.8055, 0.2596, 0.8, 0.3183, 0.7292, 0.3471, 0.758, 0.2289, 0.8205, 0.2319, 0.8277, 0.1731, 0.8743, 0.1575, 0.8365, 0.2319, 0.8277, 0.2374, 0.8332, 0.202, 0.9031, 0.1731, 0.8743, 0.2681, 0.8127, 0.2651, 0.8055, 0.3471, 0.758, 0.3627, 0.7957, 0.2289, 0.8127, 0.2289, 0.8205, 0.1575, 0.8365, 0.1575, 0.7957, 0.2681, 0.8205, 0.2681, 0.8127, 0.3627, 0.7957, 0.3627, 0.8365, 0.2319, 0.8055, 0.2289, 0.8127, 0.1575, 0.7957, 0.1732, 0.758, 0.2651, 0.8277, 0.2681, 0.8205, 0.3627, 0.8365, 0.3471, 0.8742, 0.2374, 0.8, 0.2319, 0.8055, 0.1732, 0.758, 0.202, 0.7291, 0.2596, 0.8332, 0.2651, 0.8277, 0.3471, 0.8742, 0.3183, 0.9031, 0.7561, 0.4656, 0.7115, 0.4649, 0.7263, 0.4266, 0.7564, 0.4264, 0.6702, 0.2595, 0.711, 0.2416, 0.726, 0.2759, 0.6983, 0.2874, 0.7978, 0.449, 0.7561, 0.4656, 0.7564, 0.4264, 0.784, 0.4147, 0.6395, 0.2913, 0.6702, 0.2595, 0.6983, 0.2874, 0.6771, 0.3085, 0.83, 0.4175, 0.7978, 0.449, 0.784, 0.4147, 0.805, 0.3933, 0.6233, 0.3321, 0.6395, 0.2913, 0.6771, 0.3085, 0.6655, 0.3363, 0.8476, 0.3759, 0.83, 0.4175, 0.805, 0.3933, 0.8161, 0.3656, 0.6236, 0.3757, 0.6233, 0.3321, 0.6655, 0.3363, 0.6654, 0.3663, 0.8476, 0.3303, 0.8476, 0.3759, 0.8161, 0.3656, 0.8154, 0.3359, 0.6401, 0.4159, 0.6236, 0.3757, 0.6654, 0.3663, 0.6771, 0.3939, 0.8297, 0.2885, 0.8476, 0.3303, 0.8154, 0.3359, 0.8043, 0.3085, 0.6708, 0.4474, 0.6401, 0.4159, 0.6771, 0.3939, 0.6984, 0.4151, 0.7557, 0.2408, 0.7974, 0.2572, 0.7833, 0.2874, 0.7559, 0.276, 0.7974, 0.2572, 0.8297, 0.2885, 0.8043, 0.3085, 0.7833, 0.2874, 0.7115, 0.4649, 0.6708, 0.4474, 0.6984, 0.4151, 0.7263, 0.4266, 0.711, 0.2416, 0.7557, 0.2408, 0.7559, 0.276, 0.726, 0.2759, 0.8043, 0.3085, 0.8154, 0.3359, 0.7778, 0.344, 0.7734, 0.3331, 0.6984, 0.4151, 0.6771, 0.3939, 0.7221, 0.3675, 0.7309, 0.3761, 0.7559, 0.276, 0.7833, 0.2874, 0.7651, 0.3246, 0.7541, 0.3199, 0.7833, 0.2874, 0.8043, 0.3085, 0.7734, 0.3331, 0.7651, 0.3246, 0.7263, 0.4266, 0.6984, 0.4151, 0.7309, 0.3761, 0.7422, 0.3806, 0.726, 0.2759, 0.7559, 0.276, 0.7541, 0.3199, 0.742, 0.3197, 0.7564, 0.4264, 0.7263, 0.4266, 0.7422, 0.3806, 0.7543, 0.3804, 0.6983, 0.2874, 0.726, 0.2759, 0.742, 0.3197, 0.7308, 0.3242, 0.784, 0.4147, 0.7564, 0.4264, 0.7543, 0.3804, 0.7654, 0.3755, 0.6771, 0.3085, 0.6983, 0.2874, 0.7308, 0.3242, 0.7221, 0.3328, 0.805, 0.3933, 0.784, 0.4147, 0.7654, 0.3755, 0.7737, 0.3669, 0.6655, 0.3363, 0.6771, 0.3085, 0.7221, 0.3328, 0.7174, 0.344, 0.8161, 0.3656, 0.805, 0.3933, 0.7737, 0.3669, 0.778, 0.3558, 0.6654, 0.3663, 0.6655, 0.3363, 0.7174, 0.344, 0.7173, 0.3563, 0.8154, 0.3359, 0.8161, 0.3656, 0.778, 0.3558, 0.7778, 0.344, 0.6771, 0.3939, 0.6654, 0.3663, 0.7173, 0.3563, 0.7221, 0.3675, 0.7651, 0.3246, 0.7734, 0.3331, 0.7487, 0.3475, 0.8932, 0.3909, 0.8973, 0.3918, 0.8951, 0.4117, 0.8917, 0.4116, 0.8973, 0.3918, 0.9013, 0.3928, 0.8984, 0.4121, 0.8951, 0.4117, 0.8606, 0.3902, 0.8644, 0.3899, 0.8665, 0.4144, 0.8627, 0.4144, 0.8889, 0.3901, 0.8932, 0.3909, 0.8917, 0.4116, 0.8882, 0.4118, 0.8568, 0.3904, 0.8606, 0.3902, 0.8627, 0.4144, 0.8589, 0.4143, 0.8845, 0.3898, 0.8889, 0.3901, 0.8882, 0.4118, 0.8848, 0.4123, 0.8531, 0.3907, 0.8568, 0.3904, 0.8589, 0.4143, 0.855, 0.4141, 0.8803, 0.3895, 0.8845, 0.3898, 0.8848, 0.4123, 0.8812, 0.4128, 0.9123, 0.3948, 0.9158, 0.3952, 0.9115, 0.416, 0.9082, 0.4148, 0.8762, 0.3894, 0.8803, 0.3895, 0.8812, 0.4128, 0.8777, 0.4133, 0.9087, 0.3943, 0.9123, 0.3948, 0.9082, 0.4148, 0.9049, 0.4137, 0.8721, 0.3895, 0.8762, 0.3894, 0.8777, 0.4133, 0.874, 0.4138, 0.9051, 0.3936, 0.9087, 0.3943, 0.9049, 0.4137, 0.9017, 0.4128, 0.8682, 0.3897, 0.8721, 0.3895, 0.874, 0.4138, 0.8703, 0.4142, 0.9013, 0.3928, 0.9051, 0.3936, 0.9017, 0.4128, 0.8984, 0.4121, 0.8644, 0.3899, 0.8682, 0.3897, 0.8703, 0.4142, 0.8665, 0.4144, 0.4634, 0.8752, 0.4649, 0.8788, 0.4054, 0.9156, 0.394, 0.8879, 0.4829, 0.8713, 0.4814, 0.8677, 0.533, 0.8303, 0.5444, 0.858, 0.4634, 0.8713, 0.4634, 0.8752, 0.394, 0.8879, 0.394, 0.858, 0.4829, 0.8752, 0.4829, 0.8713, 0.5444, 0.858, 0.5444, 0.8879, 0.4649, 0.8677, 0.4634, 0.8713, 0.394, 0.858, 0.4054, 0.8304, 0.4814, 0.8788, 0.4829, 0.8752, 0.5444, 0.8879, 0.533, 0.9156, 0.4677, 0.865, 0.4649, 0.8677, 0.4054, 0.8304, 0.4266, 0.8092, 0.4787, 0.8815, 0.4814, 0.8788, 0.533, 0.9156, 0.5118, 0.9368, 0.4712, 0.8635, 0.4677, 0.865, 0.4266, 0.8092, 0.4542, 0.7977, 0.4751, 0.883, 0.4787, 0.8815, 0.5118, 0.9368, 0.4841, 0.9482, 0.4751, 0.8635, 0.4712, 0.8635, 0.4542, 0.7977, 0.4841, 0.7977, 0.4677, 0.8815, 0.4712, 0.883, 0.4542, 0.9482, 0.4266, 0.9367, 0.4712, 0.883, 0.4751, 0.883, 0.4841, 0.9482, 0.4542, 0.9482, 0.4787, 0.865, 0.4751, 0.8635, 0.4841, 0.7977, 0.5118, 0.8092, 0.4649, 0.8788, 0.4677, 0.8815, 0.4266, 0.9367, 0.4054, 0.9156, 0.4814, 0.8677, 0.4787, 0.865, 0.5118, 0.8092, 0.533, 0.8303, 0.8028, 0.8588, 0.791, 0.8872, 0.7626, 0.8639, 0.7682, 0.85, 0.6489, 0.8587, 0.6488, 0.8283, 0.6929, 0.8351, 0.6929, 0.8502, 0.6488, 0.8283, 0.6604, 0.8001, 0.6987, 0.8213, 0.6929, 0.8351, 0.8028, 0.828, 0.8028, 0.8588, 0.7682, 0.85, 0.7681, 0.8351, 0.6605, 0.8868, 0.6489, 0.8587, 0.6929, 0.8502, 0.6987, 0.864, 0.791, 0.7995, 0.8028, 0.828, 0.7681, 0.8351, 0.7625, 0.8213, 0.682, 0.9085, 0.6605, 0.8868, 0.6987, 0.864, 0.7094, 0.8746, 0.7692, 0.7779, 0.791, 0.7995, 0.7625, 0.8213, 0.752, 0.8108, 0.7102, 0.9203, 0.682, 0.9085, 0.7094, 0.8746, 0.7232, 0.8803, 0.7407, 0.7663, 0.7692, 0.7779, 0.752, 0.8108, 0.7381, 0.805, 0.7408, 0.9204, 0.7102, 0.9203, 0.7232, 0.8803, 0.7382, 0.8803, 0.7101, 0.7665, 0.7407, 0.7663, 0.7381, 0.805, 0.7232, 0.805, 0.7692, 0.9088, 0.7408, 0.9204, 0.7382, 0.8803, 0.752, 0.8745, 0.6819, 0.7784, 0.7101, 0.7665, 0.7232, 0.805, 0.7093, 0.8107, 0.791, 0.8872, 0.7692, 0.9088, 0.752, 0.8745, 0.7626, 0.8639, 0.6604, 0.8001, 0.6819, 0.7784, 0.7093, 0.8107, 0.6987, 0.8213, 0.752, 0.8745, 0.7382, 0.8803, 0.7364, 0.8569, 0.7415, 0.8547, 0.7093, 0.8107, 0.7232, 0.805, 0.7308, 0.829, 0.7257, 0.8311, 0.7626, 0.8639, 0.752, 0.8745, 0.7415, 0.8547, 0.7454, 0.8508, 0.6987, 0.8213, 0.7093, 0.8107, 0.7257, 0.8311, 0.7217, 0.835, 0.7682, 0.85, 0.7626, 0.8639, 0.7454, 0.8508, 0.7475, 0.8457, 0.6929, 0.8502, 0.6929, 0.8351, 0.7196, 0.8402, 0.7196, 0.8458, 0.6929, 0.8351, 0.6987, 0.8213, 0.7217, 0.835, 0.7196, 0.8402, 0.7681, 0.8351, 0.7682, 0.85, 0.7475, 0.8457, 0.7475, 0.8402, 0.6987, 0.864, 0.6929, 0.8502, 0.7196, 0.8458, 0.7218, 0.8509, 0.7625, 0.8213, 0.7681, 0.8351, 0.7475, 0.8402, 0.7454, 0.8351, 0.7094, 0.8746, 0.6987, 0.864, 0.7218, 0.8509, 0.7257, 0.8548, 0.752, 0.8108, 0.7625, 0.8213, 0.7454, 0.8351, 0.7415, 0.8311, 0.7232, 0.8803, 0.7094, 0.8746, 0.7257, 0.8548, 0.7308, 0.8569, 0.7381, 0.805, 0.752, 0.8108, 0.7415, 0.8311, 0.7364, 0.829, 0.7382, 0.8803, 0.7232, 0.8803, 0.7308, 0.8569, 0.7364, 0.8569, 0.7232, 0.805, 0.7381, 0.805, 0.7364, 0.829, 0.7308, 0.829, 0.7196, 0.8402, 0.7217, 0.835, 0.735, 0.8434, 0.7308, 0.3242, 0.7487, 0.3475, 0.7221, 0.3328, 0.7221, 0.3328, 0.7487, 0.3475, 0.7174, 0.344, 0.7487, 0.3475, 0.7737, 0.3669, 0.7654, 0.3755, 0.7487, 0.3475, 0.778, 0.3558, 0.7737, 0.3669, 0.7174, 0.344, 0.7487, 0.3475, 0.7173, 0.3563, 0.7173, 0.3563, 0.7487, 0.3475, 0.7221, 0.3675, 0.7487, 0.3475, 0.7778, 0.344, 0.778, 0.3558, 0.7221, 0.3675, 0.7487, 0.3475, 0.7309, 0.3761, 0.7487, 0.3475, 0.7734, 0.3331, 0.7778, 0.344, 0.7309, 0.3761, 0.7487, 0.3475, 0.7422, 0.3806, 0.7487, 0.3475, 0.7541, 0.3199, 0.7651, 0.3246, 0.7422, 0.3806, 0.7487, 0.3475, 0.7543, 0.3804, 0.7541, 0.3199, 0.7487, 0.3475, 0.742, 0.3197, 0.7543, 0.3804, 0.7487, 0.3475, 0.7654, 0.3755, 0.742, 0.3197, 0.7487, 0.3475, 0.7308, 0.3242, 0.7454, 0.8508, 0.735, 0.8434, 0.7475, 0.8457, 0.7475, 0.8457, 0.735, 0.8434, 0.7475, 0.8402, 0.735, 0.8434, 0.7218, 0.8509, 0.7196, 0.8458, 0.7196, 0.8458, 0.7196, 0.8402, 0.735, 0.8434, 0.7475, 0.8402, 0.735, 0.8434, 0.7454, 0.8351, 0.7218, 0.8509, 0.735, 0.8434, 0.7257, 0.8548, 0.7454, 0.8351, 0.735, 0.8434, 0.7415, 0.8311, 0.7415, 0.8311, 0.735, 0.8434, 0.7364, 0.829, 0.7257, 0.8548, 0.735, 0.8434, 0.7308, 0.8569, 0.7364, 0.829, 0.735, 0.8434, 0.7308, 0.829, 0.7308, 0.8569, 0.735, 0.8434, 0.7364, 0.8569, 0.7308, 0.829, 0.735, 0.8434, 0.7257, 0.8311, 0.7364, 0.8569, 0.735, 0.8434, 0.7415, 0.8547, 0.7257, 0.8311, 0.735, 0.8434, 0.7217, 0.835, 0.7415, 0.8547, 0.735, 0.8434, 0.7454, 0.8508, 0.1597, 0.5663, 0.1529, 0.5377, 0.17, 0.5616, 0.17, 0.5616, 0.1529, 0.5377, 0.1776, 0.5534, 0.1529, 0.5377, 0.1382, 0.5157, 0.1479, 0.5118, 0.1776, 0.5534, 0.1529, 0.5377, 0.1814, 0.5429, 0.1529, 0.5377, 0.1306, 0.5231, 0.1382, 0.5157, 0.1814, 0.5429, 0.1529, 0.5377, 0.1809, 0.5319, 0.1529, 0.5377, 0.1264, 0.5329, 0.1306, 0.5231, 0.1809, 0.5319, 0.1529, 0.5377, 0.1762, 0.5221, 0.1529, 0.5377, 0.1262, 0.5437, 0.1264, 0.5329, 0.1762, 0.5221, 0.1529, 0.5377, 0.1682, 0.5149, 0.1529, 0.5377, 0.1302, 0.554, 0.1262, 0.5437, 0.1682, 0.5149, 0.1529, 0.5377, 0.1583, 0.5113, 0.1529, 0.5377, 0.138, 0.5619, 0.1302, 0.554, 0.1583, 0.5113, 0.1529, 0.5377, 0.1479, 0.5118, 0.1529, 0.5377, 0.1597, 0.5663, 0.1483, 0.5663, 0.7439, 0.1388, 0.7477, 0.1216, 0.7508, 0.1389, 0.7508, 0.1389, 0.7477, 0.1216, 0.7571, 0.1362, 0.7477, 0.1216, 0.7441, 0.1041, 0.751, 0.1042, 0.7477, 0.1216, 0.7377, 0.1067, 0.7441, 0.1041, 0.7571, 0.1362, 0.7477, 0.1216, 0.762, 0.1314, 0.7477, 0.1216, 0.73, 0.1179, 0.7327, 0.1114, 0.762, 0.1314, 0.7477, 0.1216, 0.7646, 0.1251, 0.7646, 0.1251, 0.7477, 0.1216, 0.7647, 0.1182, 0.73, 0.1179, 0.7477, 0.1216, 0.73, 0.1249, 0.7647, 0.1182, 0.7477, 0.1216, 0.7622, 0.1119, 0.73, 0.1249, 0.7477, 0.1216, 0.7326, 0.1313, 0.7326, 0.1313, 0.7477, 0.1216, 0.7375, 0.1362, 0.7622, 0.1119, 0.7477, 0.1216, 0.7574, 0.1069, 0.7375, 0.1362, 0.7477, 0.1216, 0.7439, 0.1388, 0.7574, 0.1069, 0.7477, 0.1216, 0.751, 0.1042])
me_cylinder_003.materials.append(mat_material)
me_cylinder_003.materials.append(mat_material_002)
me_cylinder_003.update()

# ---- objects
ob_cylinder_003 = bpy.data.objects.new('Cylinder.003', me_cylinder_003)

# ---- transforms, parenting, visibility, modifiers, constraints
ob_cylinder_003.location = (1.754, 0.2932, 0.0)
ob_cylinder_003.scale = (1.191, 1.191, 1.191)

# ---- collection membership
col_collection.objects.link(ob_cylinder_003)

# ---- scene / render settings (as saved in the file)
scene.frame_start = 1; scene.frame_end = 250; scene.frame_set(1)
scene.render.engine = 'CYCLES'
scene.cycles.samples = 500
scene.cycles.sampling_pattern = 'TABULATED_SOBOL'
scene.cycles.use_light_tree = False
scene.cycles.bake_type = 'DIFFUSE'
scene.view_settings.view_transform = 'Filmic'
bpy.context.view_layer.update()

# ---- added for rendering (the .blend has no active camera): camera
cam_auto = bpy.data.cameras.new('AutoCamera')
cam_auto.lens = 50.0
cam_auto.sensor_width = 36.0
cam_auto.clip_end = 1000.0
ob_auto_camera = bpy.data.objects.new('AutoCamera', cam_auto)
scene.collection.objects.link(ob_auto_camera)
ob_auto_camera.location = (34.8529, -39.0811, 36.2176)
ob_auto_camera.rotation_euler = (1.09748, -7.21219e-08, 0.694738)
scene.camera = ob_auto_camera
bpy.context.view_layer.update()
